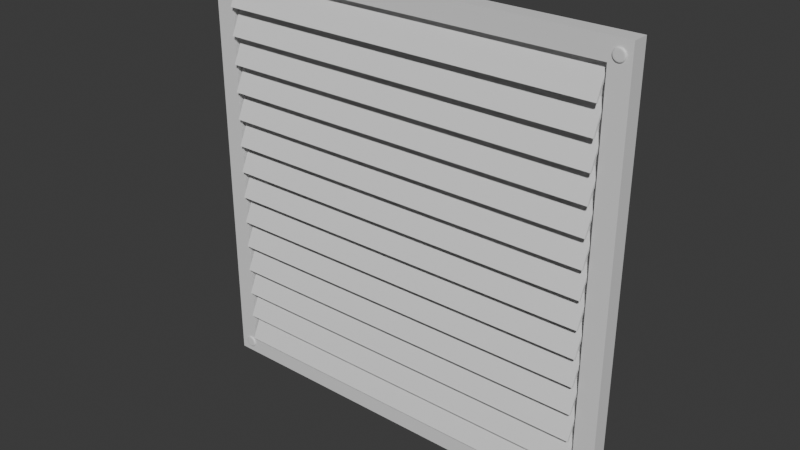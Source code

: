 # Source: Vent.blend  (saved by Blender 4.2.66; exported with 4.5.12 LTS)
import bpy
from mathutils import Matrix  # noqa: F401  (used for matrix-valued properties, if any)

bpy.ops.wm.read_factory_settings(use_empty=True)
scene = bpy.context.scene
scene.name = 'Scene'

# ---- collections
col_collection = bpy.data.collections.new('Collection'); scene.collection.children.link(col_collection)

# ---- materials (node trees are filled in below, after node groups)
mat_material = bpy.data.materials.new('Material')
mat_material.alpha_threshold = 0.0
mat_material.use_transparent_shadow = False
mat_material.roughness = 0.5
mat_material.line_color = (0.0, 0.0, 0.0, 1.0)

# ---- material node trees
mat_material.use_nodes = True; mat_material.node_tree.nodes.clear()
_N = mat_material.node_tree.nodes; _L = mat_material.node_tree.links
n0 = _N.new('ShaderNodeOutputMaterial'); n0.name = 'Material Output'; n0.location = (300, 300)
n1 = _N.new('ShaderNodeBsdfPrincipled'); n1.name = 'Principled BSDF'; n1.location = (10, 300)
n1.inputs[3].default_value = 1.45
_L.new(n1.outputs[0], n0.inputs[0])
n0.is_active_output = True

# ---- world
world_world = bpy.data.worlds.new('World'); scene.world = world_world
world_world.use_nodes = True; world_world.node_tree.nodes.clear()
_N = world_world.node_tree.nodes; _L = world_world.node_tree.links
n0 = _N.new('ShaderNodeOutputWorld'); n0.name = 'World Output'; n0.location = (300, 300)
n1 = _N.new('ShaderNodeBackground'); n1.name = 'Background'; n1.location = (10, 300)
n1.inputs[0].default_value = (0.05088, 0.05088, 0.05088, 1.0)
_L.new(n1.outputs[0], n0.inputs[0])
n0.is_active_output = True
world_world.color = (0.05088, 0.05088, 0.05088)
world_world.sun_shadow_jitter_overblur = 0.0

# ---- meshes
me_cylinder = bpy.data.meshes.new('Cylinder')
me_cylinder.from_pydata([(-0.009056, 0.02548, -0.003653), (-0.003746, 0.02496, -0.003653), (0.00136, 0.02341, -0.003653), (0.006066, 0.02089, -0.003653), (0.01019, 0.01751, -0.003653), (0.01357, 0.01338, -0.003653), (0.01609, 0.008676, -0.003653), (0.01764, 0.003571, -0.003653), (0.01816, -0.001739, -0.003653), (0.01764, -0.007049, -0.003653), (0.01609, -0.01215, -0.003653), (0.01357, -0.01686, -0.003653), (0.01019, -0.02098, -0.003653), (0.006066, -0.02437, -0.003653), (0.00136, -0.02688, -0.003653), (-0.003746, -0.02843, -0.003653), (-0.009056, -0.02896, -0.003653), (-0.01437, -0.02843, -0.003653), (-0.01947, -0.02688, -0.003653), (-0.02418, -0.02437, -0.003653), (-0.0283, -0.02098, -0.003653), (-0.03169, -0.01686, -0.003653), (-0.0342, -0.01215, -0.003653), (-0.03575, -0.007049, -0.003653), (-0.03627, -0.001739, -0.003653), (-0.03575, 0.003571, -0.003653), (-0.0342, 0.008676, -0.003653), (-0.03169, 0.01338, -0.003653), (-0.0283, 0.01751, -0.003653), (-0.02418, 0.02089, -0.003653), (-0.01947, 0.02341, -0.003653), (-0.01437, 0.02496, -0.003653), (-0.009056, 0.02548, -0.001884), (-0.009056, 0.02104, 0.003232), (-0.009056, 0.02337, 0.002032), (-0.009056, 0.02493, 0.0002352), (-0.003746, 0.02496, -0.001884), (-0.004612, 0.0206, 0.003232), (-0.004157, 0.02289, 0.002032), (-0.003852, 0.02442, 0.0002352), (0.00136, 0.02341, -0.001884), (-0.0003383, 0.01931, 0.003232), (0.0005543, 0.02146, 0.002032), (0.001151, 0.0229, 0.0002352), (0.002071, 0.01491, 0.003653), (0.006066, 0.02089, -0.001884), (0.0036, 0.0172, 0.003232), (0.004896, 0.01914, 0.002032), (0.005762, 0.02044, 0.0002352), (0.01019, 0.01751, -0.001884), (0.007052, 0.01437, 0.003232), (0.008701, 0.01602, 0.002032), (0.009803, 0.01712, 0.0002352), (0.01357, 0.01338, -0.001884), (0.009885, 0.01092, 0.003232), (0.01182, 0.01221, 0.002032), (0.01312, 0.01308, 0.0002352), (0.01609, 0.008676, -0.001884), (0.01199, 0.006978, 0.003232), (0.01414, 0.007871, 0.002032), (0.01558, 0.008467, 0.0002352), (0.01764, 0.003571, -0.001884), (0.01329, 0.002705, 0.003232), (0.01557, 0.00316, 0.002032), (0.0171, 0.003464, 0.0002352), (0.01816, -0.001739, -0.001884), (0.01372, -0.001739, 0.003232), (0.01606, -0.001739, 0.002032), (0.01761, -0.001739, 0.0002352), (0.01059, -0.005647, 0.003653), (0.01764, -0.007049, -0.001884), (0.01329, -0.006183, 0.003232), (0.01557, -0.006638, 0.002032), (0.0171, -0.006942, 0.0002352), (0.01609, -0.01215, -0.001884), (0.01199, -0.01046, 0.003232), (0.01414, -0.01135, 0.002032), (0.01558, -0.01195, 0.0002352), (0.01357, -0.01686, -0.001884), (0.009885, -0.01439, 0.003232), (0.01182, -0.01569, 0.002032), (0.01312, -0.01656, 0.0002352), (0.01019, -0.02098, -0.001884), (0.007052, -0.01785, 0.003232), (0.008701, -0.0195, 0.002032), (0.009803, -0.0206, 0.0002352), (0.002071, -0.01839, 0.003653), (0.006066, -0.02437, -0.001884), (0.0036, -0.02068, 0.003232), (0.004896, -0.02262, 0.002032), (0.005762, -0.02391, 0.0002352), (0.00136, -0.02688, -0.001884), (-0.0003383, -0.02278, 0.003232), (0.0005543, -0.02494, 0.002032), (0.001151, -0.02638, 0.0002352), (-0.003746, -0.02843, -0.001884), (-0.004612, -0.02408, 0.003232), (-0.004157, -0.02637, 0.002032), (-0.003852, -0.0279, 0.0002352), (-0.009056, -0.02896, -0.001884), (-0.009056, -0.02452, 0.003232), (-0.009056, -0.02685, 0.002032), (-0.009056, -0.02841, 0.0002352), (-0.01437, -0.02843, -0.001884), (-0.0135, -0.02408, 0.003232), (-0.01395, -0.02637, 0.002032), (-0.01426, -0.0279, 0.0002352), (-0.01672, -0.02024, 0.003653), (-0.01947, -0.02688, -0.001884), (-0.01777, -0.02278, 0.003232), (-0.01867, -0.02494, 0.002032), (-0.01926, -0.02638, 0.0002352), (-0.02418, -0.02437, -0.001884), (-0.02171, -0.02068, 0.003232), (-0.02301, -0.02262, 0.002032), (-0.02387, -0.02391, 0.0002352), (-0.0283, -0.02098, -0.001884), (-0.02516, -0.01785, 0.003232), (-0.02681, -0.0195, 0.002032), (-0.02791, -0.0206, 0.0002352), (-0.03169, -0.01686, -0.001884), (-0.028, -0.01439, 0.003232), (-0.02994, -0.01569, 0.002032), (-0.03123, -0.01656, 0.0002352), (-0.02756, -0.009404, 0.003653), (-0.0342, -0.01215, -0.001884), (-0.0301, -0.01046, 0.003232), (-0.03226, -0.01135, 0.002032), (-0.0337, -0.01195, 0.0002352), (-0.03575, -0.007049, -0.001884), (-0.0314, -0.006183, 0.003232), (-0.03368, -0.006638, 0.002032), (-0.03521, -0.006942, 0.0002352), (-0.03627, -0.001739, -0.001884), (-0.03183, -0.001739, 0.003232), (-0.03417, -0.001739, 0.002032), (-0.03573, -0.001739, 0.0002352), (-0.03575, 0.003571, -0.001884), (-0.0314, 0.002705, 0.003232), (-0.03368, 0.00316, 0.002032), (-0.03521, 0.003464, 0.0002352), (-0.0342, 0.008676, -0.001884), (-0.0301, 0.006978, 0.003232), (-0.03226, 0.007871, 0.002032), (-0.0337, 0.008467, 0.0002352), (-0.02571, 0.009388, 0.003653), (-0.03169, 0.01338, -0.001884), (-0.028, 0.01092, 0.003232), (-0.02994, 0.01221, 0.002032), (-0.03123, 0.01308, 0.0002352), (-0.0283, 0.01751, -0.001884), (-0.02516, 0.01437, 0.003232), (-0.02681, 0.01602, 0.002032), (-0.02791, 0.01712, 0.0002352), (-0.02418, 0.02089, -0.001884), (-0.02171, 0.0172, 0.003232), (-0.02301, 0.01914, 0.002032), (-0.02387, 0.02044, 0.0002352), (-0.01672, 0.01676, 0.003653), (-0.01947, 0.02341, -0.001884), (-0.01777, 0.01931, 0.003232), (-0.01867, 0.02146, 0.002032), (-0.01926, 0.0229, 0.0002352), (-0.01437, 0.02496, -0.001884), (-0.0135, 0.0206, 0.003232), (-0.01395, 0.02289, 0.002032), (-0.01426, 0.02442, 0.0002352), (-1.899, 0.02548, -0.003653), (-1.894, 0.02496, -0.003653), (-1.889, 0.02341, -0.003653), (-1.884, 0.02089, -0.003653), (-1.88, 0.01751, -0.003653), (-1.876, 0.01338, -0.003653), (-1.874, 0.008676, -0.003653), (-1.872, 0.003571, -0.003653), (-1.872, -0.001739, -0.003653), (-1.872, -0.007049, -0.003653), (-1.874, -0.01215, -0.003653), (-1.876, -0.01686, -0.003653), (-1.88, -0.02098, -0.003653), (-1.884, -0.02437, -0.003653), (-1.889, -0.02688, -0.003653), (-1.894, -0.02843, -0.003653), (-1.899, -0.02896, -0.003653), (-1.904, -0.02843, -0.003653), (-1.909, -0.02688, -0.003653), (-1.914, -0.02437, -0.003653), (-1.918, -0.02098, -0.003653), (-1.922, -0.01686, -0.003653), (-1.924, -0.01215, -0.003653), (-1.926, -0.007049, -0.003653), (-1.926, -0.001739, -0.003653), (-1.926, 0.003571, -0.003653), (-1.924, 0.008676, -0.003653), (-1.922, 0.01338, -0.003653), (-1.918, 0.01751, -0.003653), (-1.914, 0.02089, -0.003653), (-1.909, 0.02341, -0.003653), (-1.904, 0.02496, -0.003653), (-1.899, 0.02548, -0.001884), (-1.899, 0.02104, 0.003232), (-1.899, 0.02337, 0.002032), (-1.899, 0.02493, 0.0002352), (-1.895, 0.0179, 0.003653), (-1.894, 0.02496, -0.001884), (-1.895, 0.0206, 0.003232), (-1.894, 0.02289, 0.002032), (-1.894, 0.02442, 0.0002352), (-1.889, 0.02341, -0.001884), (-1.89, 0.01931, 0.003232), (-1.889, 0.02146, 0.002032), (-1.889, 0.0229, 0.0002352), (-1.884, 0.02089, -0.001884), (-1.886, 0.0172, 0.003232), (-1.885, 0.01914, 0.002032), (-1.884, 0.02044, 0.0002352), (-1.88, 0.01751, -0.001884), (-1.883, 0.01437, 0.003232), (-1.881, 0.01602, 0.002032), (-1.88, 0.01712, 0.0002352), (-1.882, 0.009388, 0.003653), (-1.876, 0.01338, -0.001884), (-1.88, 0.01092, 0.003232), (-1.878, 0.01221, 0.002032), (-1.877, 0.01308, 0.0002352), (-1.874, 0.008676, -0.001884), (-1.878, 0.006978, 0.003232), (-1.876, 0.007871, 0.002032), (-1.874, 0.008467, 0.0002352), (-1.872, 0.003571, -0.001884), (-1.877, 0.002705, 0.003232), (-1.874, 0.00316, 0.002032), (-1.873, 0.003464, 0.0002352), (-1.872, -0.001739, -0.001884), (-1.876, -0.001739, 0.003232), (-1.874, -0.001739, 0.002032), (-1.872, -0.001739, 0.0002352), (-1.872, -0.007049, -0.001884), (-1.877, -0.006183, 0.003232), (-1.874, -0.006638, 0.002032), (-1.873, -0.006942, 0.0002352), (-1.874, -0.01215, -0.001884), (-1.878, -0.01046, 0.003232), (-1.876, -0.01135, 0.002032), (-1.874, -0.01195, 0.0002352), (-1.882, -0.01287, 0.003653), (-1.876, -0.01686, -0.001884), (-1.88, -0.01439, 0.003232), (-1.878, -0.01569, 0.002032), (-1.877, -0.01656, 0.0002352), (-1.88, -0.02098, -0.001884), (-1.883, -0.01785, 0.003232), (-1.881, -0.0195, 0.002032), (-1.88, -0.0206, 0.0002352), (-1.884, -0.02437, -0.001884), (-1.886, -0.02068, 0.003232), (-1.885, -0.02262, 0.002032), (-1.884, -0.02391, 0.0002352), (-1.889, -0.02688, -0.001884), (-1.89, -0.02278, 0.003232), (-1.889, -0.02494, 0.002032), (-1.889, -0.02638, 0.0002352), (-1.895, -0.02138, 0.003653), (-1.894, -0.02843, -0.001884), (-1.895, -0.02408, 0.003232), (-1.894, -0.02637, 0.002032), (-1.894, -0.0279, 0.0002352), (-1.899, -0.02896, -0.001884), (-1.899, -0.02452, 0.003232), (-1.899, -0.02685, 0.002032), (-1.899, -0.02841, 0.0002352), (-1.904, -0.02843, -0.001884), (-1.903, -0.02408, 0.003232), (-1.904, -0.02637, 0.002032), (-1.904, -0.0279, 0.0002352), (-1.907, -0.02024, 0.003653), (-1.909, -0.02688, -0.001884), (-1.908, -0.02278, 0.003232), (-1.909, -0.02494, 0.002032), (-1.909, -0.02638, 0.0002352), (-1.914, -0.02437, -0.001884), (-1.912, -0.02068, 0.003232), (-1.913, -0.02262, 0.002032), (-1.914, -0.02391, 0.0002352), (-1.918, -0.02098, -0.001884), (-1.915, -0.01785, 0.003232), (-1.917, -0.0195, 0.002032), (-1.918, -0.0206, 0.0002352), (-1.922, -0.01686, -0.001884), (-1.918, -0.01439, 0.003232), (-1.92, -0.01569, 0.002032), (-1.921, -0.01656, 0.0002352), (-1.918, -0.009404, 0.003653), (-1.924, -0.01215, -0.001884), (-1.92, -0.01046, 0.003232), (-1.922, -0.01135, 0.002032), (-1.924, -0.01195, 0.0002352), (-1.926, -0.007049, -0.001884), (-1.921, -0.006183, 0.003232), (-1.924, -0.006638, 0.002032), (-1.925, -0.006942, 0.0002352), (-1.926, -0.001739, -0.001884), (-1.922, -0.001739, 0.003232), (-1.924, -0.001739, 0.002032), (-1.926, -0.001739, 0.0002352), (-1.926, 0.003571, -0.001884), (-1.921, 0.002705, 0.003232), (-1.924, 0.00316, 0.002032), (-1.925, 0.003464, 0.0002352), (-1.918, 0.005925, 0.003653), (-1.924, 0.008676, -0.001884), (-1.92, 0.006978, 0.003232), (-1.922, 0.007871, 0.002032), (-1.924, 0.008467, 0.0002352), (-1.922, 0.01338, -0.001884), (-1.918, 0.01092, 0.003232), (-1.92, 0.01221, 0.002032), (-1.921, 0.01308, 0.0002352), (-1.918, 0.01751, -0.001884), (-1.915, 0.01437, 0.003232), (-1.917, 0.01602, 0.002032), (-1.918, 0.01712, 0.0002352), (-1.91, 0.01491, 0.003653), (-1.914, 0.02089, -0.001884), (-1.912, 0.0172, 0.003232), (-1.913, 0.01914, 0.002032), (-1.914, 0.02044, 0.0002352), (-1.909, 0.02341, -0.001884), (-1.908, 0.01931, 0.003232), (-1.909, 0.02146, 0.002032), (-1.909, 0.0229, 0.0002352), (-1.904, 0.02496, -0.001884), (-1.903, 0.0206, 0.003232), (-1.904, 0.02289, 0.002032), (-1.904, 0.02442, 0.0002352), (-0.009056, -1.865, -0.003653), (-0.003746, -1.865, -0.003653), (0.00136, -1.867, -0.003653), (0.006066, -1.869, -0.003653), (0.01019, -1.872, -0.003653), (0.01357, -1.877, -0.003653), (0.01609, -1.881, -0.003653), (0.01764, -1.886, -0.003653), (0.01816, -1.892, -0.003653), (0.01764, -1.897, -0.003653), (0.01609, -1.902, -0.003653), (0.01357, -1.907, -0.003653), (0.01019, -1.911, -0.003653), (0.006066, -1.914, -0.003653), (0.00136, -1.917, -0.003653), (-0.003746, -1.918, -0.003653), (-0.009056, -1.919, -0.003653), (-0.01437, -1.918, -0.003653), (-0.01947, -1.917, -0.003653), (-0.02418, -1.914, -0.003653), (-0.0283, -1.911, -0.003653), (-0.03169, -1.907, -0.003653), (-0.0342, -1.902, -0.003653), (-0.03575, -1.897, -0.003653), (-0.03627, -1.892, -0.003653), (-0.03575, -1.886, -0.003653), (-0.0342, -1.881, -0.003653), (-0.03169, -1.877, -0.003653), (-0.0283, -1.872, -0.003653), (-0.02418, -1.869, -0.003653), (-0.01947, -1.867, -0.003653), (-0.01437, -1.865, -0.003653), (-0.009056, -1.865, -0.001884), (-0.009056, -1.869, 0.003232), (-0.009056, -1.867, 0.002032), (-0.009056, -1.865, 0.0002352), (-0.003746, -1.865, -0.001884), (-0.004612, -1.869, 0.003232), (-0.004157, -1.867, 0.002032), (-0.003852, -1.866, 0.0002352), (0.00136, -1.867, -0.001884), (-0.0003383, -1.871, 0.003232), (0.0005543, -1.869, 0.002032), (0.001151, -1.867, 0.0002352), (0.006066, -1.869, -0.001884), (0.0036, -1.873, 0.003232), (0.004896, -1.871, 0.002032), (0.005762, -1.87, 0.0002352), (0.005106, -1.878, 0.003653), (0.01019, -1.872, -0.001884), (0.007052, -1.876, 0.003232), (0.008701, -1.874, 0.002032), (0.009803, -1.873, 0.0002352), (0.01357, -1.877, -0.001884), (0.009885, -1.879, 0.003232), (0.01182, -1.878, 0.002032), (0.01312, -1.877, 0.0002352), (0.01609, -1.881, -0.001884), (0.01199, -1.883, 0.003232), (0.01414, -1.882, 0.002032), (0.01558, -1.882, 0.0002352), (0.01764, -1.886, -0.001884), (0.01329, -1.887, 0.003232), (0.01557, -1.887, 0.002032), (0.0171, -1.887, 0.0002352), (0.01816, -1.892, -0.001884), (0.01372, -1.892, 0.003232), (0.01606, -1.892, 0.002032), (0.01761, -1.892, 0.0002352), (0.01764, -1.897, -0.001884), (0.01329, -1.896, 0.003232), (0.01557, -1.897, 0.002032), (0.0171, -1.897, 0.0002352), (0.009448, -1.899, 0.003653), (0.01609, -1.902, -0.001884), (0.01199, -1.9, 0.003232), (0.01414, -1.901, 0.002032), (0.01558, -1.902, 0.0002352), (0.01357, -1.907, -0.001884), (0.009885, -1.904, 0.003232), (0.01182, -1.906, 0.002032), (0.01312, -1.907, 0.0002352), (0.01019, -1.911, -0.001884), (0.007052, -1.908, 0.003232), (0.008701, -1.909, 0.002032), (0.009803, -1.911, 0.0002352), (0.006066, -1.914, -0.001884), (0.0036, -1.911, 0.003232), (0.004896, -1.913, 0.002032), (0.005762, -1.914, 0.0002352), (-0.001391, -1.91, 0.003653), (0.00136, -1.917, -0.001884), (-0.0003383, -1.913, 0.003232), (0.0005543, -1.915, 0.002032), (0.001151, -1.916, 0.0002352), (-0.003746, -1.918, -0.001884), (-0.004612, -1.914, 0.003232), (-0.004157, -1.916, 0.002032), (-0.003852, -1.918, 0.0002352), (-0.009056, -1.919, -0.001884), (-0.009056, -1.915, 0.003232), (-0.009056, -1.917, 0.002032), (-0.009056, -1.918, 0.0002352), (-0.01437, -1.918, -0.001884), (-0.0135, -1.914, 0.003232), (-0.01395, -1.916, 0.002032), (-0.01426, -1.918, 0.0002352), (-0.01672, -1.91, 0.003653), (-0.01947, -1.917, -0.001884), (-0.01777, -1.913, 0.003232), (-0.01867, -1.915, 0.002032), (-0.01926, -1.916, 0.0002352), (-0.02418, -1.914, -0.001884), (-0.02171, -1.911, 0.003232), (-0.02301, -1.913, 0.002032), (-0.02387, -1.914, 0.0002352), (-0.0283, -1.911, -0.001884), (-0.02516, -1.908, 0.003232), (-0.02681, -1.909, 0.002032), (-0.02791, -1.911, 0.0002352), (-0.02571, -1.903, 0.003653), (-0.03169, -1.907, -0.001884), (-0.028, -1.904, 0.003232), (-0.02994, -1.906, 0.002032), (-0.03123, -1.907, 0.0002352), (-0.0342, -1.902, -0.001884), (-0.0301, -1.9, 0.003232), (-0.03226, -1.901, 0.002032), (-0.0337, -1.902, 0.0002352), (-0.03575, -1.897, -0.001884), (-0.0314, -1.896, 0.003232), (-0.03368, -1.897, 0.002032), (-0.03521, -1.897, 0.0002352), (-0.03627, -1.892, -0.001884), (-0.03183, -1.892, 0.003232), (-0.03417, -1.892, 0.002032), (-0.03573, -1.892, 0.0002352), (-0.0287, -1.888, 0.003653), (-0.03575, -1.886, -0.001884), (-0.0314, -1.887, 0.003232), (-0.03368, -1.887, 0.002032), (-0.03521, -1.887, 0.0002352), (-0.0342, -1.881, -0.001884), (-0.0301, -1.883, 0.003232), (-0.03226, -1.882, 0.002032), (-0.0337, -1.882, 0.0002352), (-0.03169, -1.877, -0.001884), (-0.028, -1.879, 0.003232), (-0.02994, -1.878, 0.002032), (-0.03123, -1.877, 0.0002352), (-0.0283, -1.872, -0.001884), (-0.02516, -1.876, 0.003232), (-0.02681, -1.874, 0.002032), (-0.02791, -1.873, 0.0002352), (-0.02418, -1.869, -0.001884), (-0.02171, -1.873, 0.003232), (-0.02301, -1.871, 0.002032), (-0.02387, -1.87, 0.0002352), (-0.01947, -1.867, -0.001884), (-0.01777, -1.871, 0.003232), (-0.01867, -1.869, 0.002032), (-0.01926, -1.867, 0.0002352), (-0.01296, -1.872, 0.003653), (-0.01437, -1.865, -0.001884), (-0.0135, -1.869, 0.003232), (-0.01395, -1.867, 0.002032), (-0.01426, -1.866, 0.0002352), (-1.899, -1.865, -0.003653), (-1.894, -1.865, -0.003653), (-1.889, -1.867, -0.003653), (-1.884, -1.869, -0.003653), (-1.88, -1.872, -0.003653), (-1.876, -1.877, -0.003653), (-1.874, -1.881, -0.003653), (-1.872, -1.886, -0.003653), (-1.872, -1.892, -0.003653), (-1.872, -1.897, -0.003653), (-1.874, -1.902, -0.003653), (-1.876, -1.907, -0.003653), (-1.88, -1.911, -0.003653), (-1.884, -1.914, -0.003653), (-1.889, -1.917, -0.003653), (-1.894, -1.918, -0.003653), (-1.899, -1.919, -0.003653), (-1.904, -1.918, -0.003653), (-1.909, -1.917, -0.003653), (-1.914, -1.914, -0.003653), (-1.918, -1.911, -0.003653), (-1.922, -1.907, -0.003653), (-1.924, -1.902, -0.003653), (-1.926, -1.897, -0.003653), (-1.926, -1.892, -0.003653), (-1.926, -1.886, -0.003653), (-1.924, -1.881, -0.003653), (-1.922, -1.877, -0.003653), (-1.918, -1.872, -0.003653), (-1.914, -1.869, -0.003653), (-1.909, -1.867, -0.003653), (-1.904, -1.865, -0.003653), (-1.899, -1.865, -0.001884), (-1.899, -1.869, 0.003232), (-1.899, -1.867, 0.002032), (-1.899, -1.865, 0.0002352), (-1.894, -1.865, -0.001884), (-1.895, -1.869, 0.003232), (-1.894, -1.867, 0.002032), (-1.894, -1.866, 0.0002352), (-1.889, -1.867, -0.001884), (-1.89, -1.871, 0.003232), (-1.889, -1.869, 0.002032), (-1.889, -1.867, 0.0002352), (-1.888, -1.875, 0.003653), (-1.884, -1.869, -0.001884), (-1.886, -1.873, 0.003232), (-1.885, -1.871, 0.002032), (-1.884, -1.87, 0.0002352), (-1.88, -1.872, -0.001884), (-1.883, -1.876, 0.003232), (-1.881, -1.874, 0.002032), (-1.88, -1.873, 0.0002352), (-1.876, -1.877, -0.001884), (-1.88, -1.879, 0.003232), (-1.878, -1.878, 0.002032), (-1.877, -1.877, 0.0002352), (-1.881, -1.884, 0.003653), (-1.874, -1.881, -0.001884), (-1.878, -1.883, 0.003232), (-1.876, -1.882, 0.002032), (-1.874, -1.882, 0.0002352), (-1.872, -1.886, -0.001884), (-1.877, -1.887, 0.003232), (-1.874, -1.887, 0.002032), (-1.873, -1.887, 0.0002352), (-1.872, -1.892, -0.001884), (-1.876, -1.892, 0.003232), (-1.874, -1.892, 0.002032), (-1.872, -1.892, 0.0002352), (-1.872, -1.897, -0.001884), (-1.877, -1.896, 0.003232), (-1.874, -1.897, 0.002032), (-1.873, -1.897, 0.0002352), (-1.874, -1.902, -0.001884), (-1.878, -1.9, 0.003232), (-1.876, -1.901, 0.002032), (-1.874, -1.902, 0.0002352), (-1.876, -1.907, -0.001884), (-1.88, -1.904, 0.003232), (-1.878, -1.906, 0.002032), (-1.877, -1.907, 0.0002352), (-1.885, -1.906, 0.003653), (-1.88, -1.911, -0.001884), (-1.883, -1.908, 0.003232), (-1.881, -1.909, 0.002032), (-1.88, -1.911, 0.0002352), (-1.884, -1.914, -0.001884), (-1.886, -1.911, 0.003232), (-1.885, -1.913, 0.002032), (-1.884, -1.914, 0.0002352), (-1.889, -1.917, -0.001884), (-1.89, -1.913, 0.003232), (-1.889, -1.915, 0.002032), (-1.889, -1.916, 0.0002352), (-1.894, -1.918, -0.001884), (-1.895, -1.914, 0.003232), (-1.894, -1.916, 0.002032), (-1.894, -1.918, 0.0002352), (-1.899, -1.912, 0.003653), (-1.899, -1.919, -0.001884), (-1.899, -1.915, 0.003232), (-1.899, -1.917, 0.002032), (-1.899, -1.918, 0.0002352), (-1.904, -1.918, -0.001884), (-1.903, -1.914, 0.003232), (-1.904, -1.916, 0.002032), (-1.904, -1.918, 0.0002352), (-1.909, -1.917, -0.001884), (-1.908, -1.913, 0.003232), (-1.909, -1.915, 0.002032), (-1.909, -1.916, 0.0002352), (-1.914, -1.914, -0.001884), (-1.912, -1.911, 0.003232), (-1.913, -1.913, 0.002032), (-1.914, -1.914, 0.0002352), (-1.918, -1.911, -0.001884), (-1.915, -1.908, 0.003232), (-1.917, -1.909, 0.002032), (-1.918, -1.911, 0.0002352), (-1.922, -1.907, -0.001884), (-1.918, -1.904, 0.003232), (-1.92, -1.906, 0.002032), (-1.921, -1.907, 0.0002352), (-1.918, -1.899, 0.003653), (-1.924, -1.902, -0.001884), (-1.92, -1.9, 0.003232), (-1.922, -1.901, 0.002032), (-1.924, -1.902, 0.0002352), (-1.926, -1.897, -0.001884), (-1.921, -1.896, 0.003232), (-1.924, -1.897, 0.002032), (-1.925, -1.897, 0.0002352), (-1.926, -1.892, -0.001884), (-1.922, -1.892, 0.003232), (-1.924, -1.892, 0.002032), (-1.926, -1.892, 0.0002352), (-1.926, -1.886, -0.001884), (-1.921, -1.887, 0.003232), (-1.924, -1.887, 0.002032), (-1.925, -1.887, 0.0002352), (-1.918, -1.884, 0.003653), (-1.924, -1.881, -0.001884), (-1.92, -1.883, 0.003232), (-1.922, -1.882, 0.002032), (-1.924, -1.882, 0.0002352), (-1.922, -1.877, -0.001884), (-1.918, -1.879, 0.003232), (-1.92, -1.878, 0.002032), (-1.921, -1.877, 0.0002352), (-1.918, -1.872, -0.001884), (-1.915, -1.876, 0.003232), (-1.917, -1.874, 0.002032), (-1.918, -1.873, 0.0002352), (-1.914, -1.869, -0.001884), (-1.912, -1.873, 0.003232), (-1.913, -1.871, 0.002032), (-1.914, -1.87, 0.0002352), (-1.909, -1.867, -0.001884), (-1.908, -1.871, 0.003232), (-1.909, -1.869, 0.002032), (-1.909, -1.867, 0.0002352), (-1.903, -1.872, 0.003653), (-1.904, -1.865, -0.001884), (-1.903, -1.869, 0.003232), (-1.904, -1.867, 0.002032), (-1.904, -1.866, 0.0002352), (0.04914, -1.942, -0.0808), (-1.951, -1.942, -0.0808), (-0.04398, -1.848, -0.003653), (-1.858, -1.848, -0.003653), (0.04914, 0.05839, -0.0808), (-1.951, 0.05839, -0.0808), (-0.04398, -0.03472, -0.003653), (-1.858, -0.03472, -0.003653), (-1.951, 0.05839, -0.003653), (0.04914, 0.05839, -0.003653), (0.04914, -1.942, -0.003653), (-1.951, -1.942, -0.003653), (-1.858, -0.03472, -0.03999), (-0.04398, -0.03472, -0.03999), (-0.04398, -1.848, -0.03999), (-1.858, -1.848, -0.03999), (-0.1826, -0.04799, 0.02144), (-0.1826, -1.835, 0.02144), (-0.0445, -0.04799, -0.0439), (-0.0445, -1.835, -0.0439), (-0.1869, -0.04799, 0.0124), (-0.1869, -1.835, 0.0124), (-0.04878, -0.04799, -0.05294), (-0.04878, -1.835, -0.05294), (-0.3108, -0.04799, 0.02144), (-0.3108, -1.835, 0.02144), (-0.1727, -0.04799, -0.0439), (-0.1727, -1.835, -0.0439), (-0.315, -0.04799, 0.0124), (-0.315, -1.835, 0.0124), (-0.1769, -0.04799, -0.05294), (-0.1769, -1.835, -0.05294), (-0.4389, -0.04799, 0.02144), (-0.4389, -1.835, 0.02144), (-0.3008, -0.04799, -0.0439), (-0.3008, -1.835, -0.0439), (-0.4432, -0.04799, 0.0124), (-0.4432, -1.835, 0.0124), (-0.3051, -0.04799, -0.05294), (-0.3051, -1.835, -0.05294), (-0.5671, -0.04799, 0.02144), (-0.5671, -1.835, 0.02144), (-0.429, -0.04799, -0.0439), (-0.429, -1.835, -0.0439), (-0.5713, -0.04799, 0.0124), (-0.5713, -1.835, 0.0124), (-0.4332, -0.04799, -0.05294), (-0.4332, -1.835, -0.05294), (-0.6952, -0.04799, 0.02144), (-0.6952, -1.835, 0.02144), (-0.5571, -0.04799, -0.0439), (-0.5571, -1.835, -0.0439), (-0.6995, -0.04799, 0.0124), (-0.6995, -1.835, 0.0124), (-0.5614, -0.04799, -0.05294), (-0.5614, -1.835, -0.05294), (-0.8234, -0.04799, 0.02144), (-0.8234, -1.835, 0.02144), (-0.6853, -0.04799, -0.0439), (-0.6853, -1.835, -0.0439), (-0.8276, -0.04799, 0.0124), (-0.8276, -1.835, 0.0124), (-0.6895, -0.04799, -0.05294), (-0.6895, -1.835, -0.05294), (-0.9515, -0.04799, 0.02144), (-0.9515, -1.835, 0.02144), (-0.8134, -0.04799, -0.0439), (-0.8134, -1.835, -0.0439), (-0.9558, -0.04799, 0.0124), (-0.9558, -1.835, 0.0124), (-0.8177, -0.04799, -0.05294), (-0.8177, -1.835, -0.05294), (-1.08, -0.04799, 0.02144), (-1.08, -1.835, 0.02144), (-0.9416, -0.04799, -0.0439), (-0.9416, -1.835, -0.0439), (-1.084, -0.04799, 0.0124), (-1.084, -1.835, 0.0124), (-0.9458, -0.04799, -0.05294), (-0.9458, -1.835, -0.05294), (-1.208, -0.04799, 0.02144), (-1.208, -1.835, 0.02144), (-1.07, -0.04799, -0.0439), (-1.07, -1.835, -0.0439), (-1.212, -0.04799, 0.0124), (-1.212, -1.835, 0.0124), (-1.074, -0.04799, -0.05294), (-1.074, -1.835, -0.05294), (-1.336, -0.04799, 0.02144), (-1.336, -1.835, 0.02144), (-1.198, -0.04799, -0.0439), (-1.198, -1.835, -0.0439), (-1.34, -0.04799, 0.0124), (-1.34, -1.835, 0.0124), (-1.202, -0.04799, -0.05294), (-1.202, -1.835, -0.05294), (-1.464, -0.04799, 0.02144), (-1.464, -1.835, 0.02144), (-1.326, -0.04799, -0.0439), (-1.326, -1.835, -0.0439), (-1.468, -0.04799, 0.0124), (-1.468, -1.835, 0.0124), (-1.33, -0.04799, -0.05294), (-1.33, -1.835, -0.05294), (-1.592, -0.04799, 0.02144), (-1.592, -1.835, 0.02144), (-1.454, -0.04799, -0.0439), (-1.454, -1.835, -0.0439), (-1.597, -0.04799, 0.0124), (-1.597, -1.835, 0.0124), (-1.458, -0.04799, -0.05294), (-1.458, -1.835, -0.05294), (-1.72, -0.04799, 0.02144), (-1.72, -1.835, 0.02144), (-1.582, -0.04799, -0.0439), (-1.582, -1.835, -0.0439), (-1.725, -0.04799, 0.0124), (-1.725, -1.835, 0.0124), (-1.587, -0.04799, -0.05294), (-1.587, -1.835, -0.05294), (-1.849, -0.04799, 0.02144), (-1.849, -1.835, 0.02144), (-1.71, -0.04799, -0.0439), (-1.71, -1.835, -0.0439), (-1.853, -0.04799, 0.0124), (-1.853, -1.835, 0.0124), (-1.715, -0.04799, -0.05294), (-1.715, -1.835, -0.05294)], [], [(31, 163, 32, 0), (2, 40, 45, 3), (3, 45, 49, 4), (4, 49, 53, 5), (5, 53, 57, 6), (6, 57, 61, 7), (7, 61, 65, 8), (8, 65, 70, 9), (9, 70, 74, 10), (10, 74, 78, 11), (11, 78, 82, 12), (12, 82, 87, 13), (13, 87, 91, 14), (14, 91, 95, 15), (15, 95, 99, 16), (16, 99, 103, 17), (17, 103, 108, 18), (18, 108, 112, 19), (19, 112, 116, 20), (20, 116, 120, 21), (21, 120, 125, 22), (22, 125, 129, 23), (23, 129, 133, 24), (24, 133, 137, 25), (25, 137, 141, 26), (26, 141, 146, 27), (27, 146, 150, 28), (28, 150, 154, 29), (29, 154, 159, 30), (30, 159, 163, 31), (0, 32, 36, 1), (1, 36, 40, 2), (0, 1, 2, 3, 4, 5, 6, 7, 8, 9, 10, 11, 12, 13, 14, 15, 16, 17, 18, 19, 20, 21, 22, 23, 24, 25, 26, 27, 28, 29, 30, 31), (36, 32, 35, 39), (39, 35, 34, 38), (38, 34, 33, 37), (40, 36, 39, 43), (43, 39, 38, 42), (42, 38, 37, 41), (45, 40, 43, 48), (48, 43, 42, 47), (47, 42, 41, 46), (49, 45, 48, 52), (52, 48, 47, 51), (51, 47, 46, 50), (238, 234, 230, 226, 222, 220, 245, 247, 242), (53, 49, 52, 56), (56, 52, 51, 55), (55, 51, 50, 54), (57, 53, 56, 60), (60, 56, 55, 59), (59, 55, 54, 58), (109, 104, 100, 96, 92, 88, 86, 107), (61, 57, 60, 64), (64, 60, 59, 63), (63, 59, 58, 62), (65, 61, 64, 68), (68, 64, 63, 67), (67, 63, 62, 66), (70, 65, 68, 73), (73, 68, 67, 72), (72, 67, 66, 71), (74, 70, 73, 77), (77, 73, 72, 76), (76, 72, 71, 75), (78, 74, 77, 81), (81, 77, 76, 80), (80, 76, 75, 79), (82, 78, 81, 85), (85, 81, 80, 84), (84, 80, 79, 83), (87, 82, 85, 90), (90, 85, 84, 89), (89, 84, 83, 88), (91, 87, 90, 94), (94, 90, 89, 93), (93, 89, 88, 92), (95, 91, 94, 98), (98, 94, 93, 97), (97, 93, 92, 96), (99, 95, 98, 102), (102, 98, 97, 101), (101, 97, 96, 100), (457, 452, 448, 444, 442, 455), (103, 99, 102, 106), (106, 102, 101, 105), (105, 101, 100, 104), (108, 103, 106, 111), (111, 106, 105, 110), (110, 105, 104, 109), (112, 108, 111, 115), (115, 111, 110, 114), (114, 110, 109, 113), (116, 112, 115, 119), (119, 115, 114, 118), (118, 114, 113, 117), (120, 116, 119, 123), (123, 119, 118, 122), (122, 118, 117, 121), (302, 298, 294, 292, 309, 311, 306), (125, 120, 123, 128), (128, 123, 122, 127), (127, 122, 121, 126), (129, 125, 128, 132), (132, 128, 127, 131), (131, 127, 126, 130), (133, 129, 132, 136), (136, 132, 131, 135), (135, 131, 130, 134), (137, 133, 136, 140), (140, 136, 135, 139), (139, 135, 134, 138), (272, 268, 264, 262, 275, 277), (141, 137, 140, 144), (144, 140, 139, 143), (143, 139, 138, 142), (146, 141, 144, 149), (149, 144, 143, 148), (148, 143, 142, 147), (150, 146, 149, 153), (153, 149, 148, 152), (152, 148, 147, 151), (154, 150, 153, 157), (157, 153, 152, 156), (156, 152, 151, 155), (159, 154, 157, 162), (162, 157, 156, 161), (161, 156, 155, 160), (163, 159, 162, 166), (166, 162, 161, 165), (165, 161, 160, 164), (32, 163, 166, 35), (35, 166, 165, 34), (34, 165, 164, 33), (44, 158, 145, 124, 107, 86, 69), (198, 331, 199, 167), (169, 208, 212, 170), (170, 212, 216, 171), (171, 216, 221, 172), (172, 221, 225, 173), (173, 225, 229, 174), (174, 229, 233, 175), (175, 233, 237, 176), (176, 237, 241, 177), (177, 241, 246, 178), (178, 246, 250, 179), (179, 250, 254, 180), (180, 254, 258, 181), (181, 258, 263, 182), (182, 263, 267, 183), (183, 267, 271, 184), (184, 271, 276, 185), (185, 276, 280, 186), (186, 280, 284, 187), (187, 284, 288, 188), (188, 288, 293, 189), (189, 293, 297, 190), (190, 297, 301, 191), (191, 301, 305, 192), (192, 305, 310, 193), (193, 310, 314, 194), (194, 314, 318, 195), (195, 318, 323, 196), (196, 323, 327, 197), (197, 327, 331, 198), (167, 199, 204, 168), (168, 204, 208, 169), (167, 168, 169, 170, 171, 172, 173, 174, 175, 176, 177, 178, 179, 180, 181, 182, 183, 184, 185, 186, 187, 188, 189, 190, 191, 192, 193, 194, 195, 196, 197, 198), (204, 199, 202, 207), (207, 202, 201, 206), (206, 201, 200, 205), (208, 204, 207, 211), (211, 207, 206, 210), (210, 206, 205, 209), (444, 439, 435, 431, 427, 425, 442), (212, 208, 211, 215), (215, 211, 210, 214), (214, 210, 209, 213), (216, 212, 215, 219), (219, 215, 214, 218), (218, 214, 213, 217), (221, 216, 219, 224), (224, 219, 218, 223), (223, 218, 217, 222), (225, 221, 224, 228), (228, 224, 223, 227), (227, 223, 222, 226), (380, 376, 372, 368, 499, 497, 383, 385), (229, 225, 228, 232), (232, 228, 227, 231), (231, 227, 226, 230), (233, 229, 232, 236), (236, 232, 231, 235), (235, 231, 230, 234), (294, 289, 285, 281, 277, 275, 292), (237, 233, 236, 240), (240, 236, 235, 239), (239, 235, 234, 238), (241, 237, 240, 244), (244, 240, 239, 243), (243, 239, 238, 242), (79, 75, 71, 69, 86, 88, 83), (246, 241, 244, 249), (249, 244, 243, 248), (248, 243, 242, 247), (250, 246, 249, 253), (253, 249, 248, 252), (252, 248, 247, 251), (332, 328, 324, 322, 203, 205, 200), (254, 250, 253, 257), (257, 253, 252, 256), (256, 252, 251, 255), (258, 254, 257, 261), (261, 257, 256, 260), (260, 256, 255, 259), (263, 258, 261, 266), (266, 261, 260, 265), (265, 260, 259, 264), (267, 263, 266, 270), (270, 266, 265, 269), (269, 265, 264, 268), (427, 422, 418, 414, 410, 408, 425), (271, 267, 270, 274), (274, 270, 269, 273), (273, 269, 268, 272), (276, 271, 274, 279), (279, 274, 273, 278), (278, 273, 272, 277), (573, 569, 565, 561, 559, 584, 586, 581, 577), (280, 276, 279, 283), (283, 279, 278, 282), (282, 278, 277, 281), (284, 280, 283, 287), (287, 283, 282, 286), (286, 282, 281, 285), (288, 284, 287, 291), (291, 287, 286, 290), (290, 286, 285, 289), (134, 130, 126, 124, 145, 147, 142, 138), (293, 288, 291, 296), (296, 291, 290, 295), (295, 290, 289, 294), (297, 293, 296, 300), (300, 296, 295, 299), (299, 295, 294, 298), (301, 297, 300, 304), (304, 300, 299, 303), (303, 299, 298, 302), (305, 301, 304, 308), (308, 304, 303, 307), (307, 303, 302, 306), (310, 305, 308, 313), (313, 308, 307, 312), (312, 307, 306, 311), (314, 310, 313, 317), (317, 313, 312, 316), (316, 312, 311, 315), (318, 314, 317, 321), (321, 317, 316, 320), (320, 316, 315, 319), (323, 318, 321, 326), (326, 321, 320, 325), (325, 320, 319, 324), (327, 323, 326, 330), (330, 326, 325, 329), (329, 325, 324, 328), (331, 327, 330, 334), (334, 330, 329, 333), (333, 329, 328, 332), (199, 331, 334, 202), (202, 334, 333, 201), (201, 333, 332, 200), (203, 322, 309, 292, 275, 262, 245, 220), (366, 498, 367, 335), (337, 375, 379, 338), (338, 379, 384, 339), (339, 384, 388, 340), (340, 388, 392, 341), (341, 392, 396, 342), (342, 396, 400, 343), (343, 400, 404, 344), (344, 404, 409, 345), (345, 409, 413, 346), (346, 413, 417, 347), (347, 417, 421, 348), (348, 421, 426, 349), (349, 426, 430, 350), (350, 430, 434, 351), (351, 434, 438, 352), (352, 438, 443, 353), (353, 443, 447, 354), (354, 447, 451, 355), (355, 451, 456, 356), (356, 456, 460, 357), (357, 460, 464, 358), (358, 464, 468, 359), (359, 468, 473, 360), (360, 473, 477, 361), (361, 477, 481, 362), (362, 481, 485, 363), (363, 485, 489, 364), (364, 489, 493, 365), (365, 493, 498, 366), (335, 367, 371, 336), (336, 371, 375, 337), (335, 336, 337, 338, 339, 340, 341, 342, 343, 344, 345, 346, 347, 348, 349, 350, 351, 352, 353, 354, 355, 356, 357, 358, 359, 360, 361, 362, 363, 364, 365, 366), (371, 367, 370, 374), (374, 370, 369, 373), (373, 369, 368, 372), (375, 371, 374, 378), (378, 374, 373, 377), (377, 373, 372, 376), (490, 486, 482, 478, 474, 472, 497, 499, 494), (379, 375, 378, 382), (382, 378, 377, 381), (381, 377, 376, 380), (384, 379, 382, 387), (387, 382, 381, 386), (386, 381, 380, 385), (388, 384, 387, 391), (391, 387, 386, 390), (390, 386, 385, 389), (392, 388, 391, 395), (395, 391, 390, 394), (394, 390, 389, 393), (396, 392, 395, 399), (399, 395, 394, 398), (398, 394, 393, 397), (561, 556, 552, 548, 546, 559), (400, 396, 399, 403), (403, 399, 398, 402), (402, 398, 397, 401), (404, 400, 403, 407), (407, 403, 402, 406), (406, 402, 401, 405), (409, 404, 407, 412), (412, 407, 406, 411), (411, 406, 405, 410), (413, 409, 412, 416), (416, 412, 411, 415), (415, 411, 410, 414), (548, 543, 539, 535, 666, 664, 546), (417, 413, 416, 420), (420, 416, 415, 419), (419, 415, 414, 418), (421, 417, 420, 424), (424, 420, 419, 423), (423, 419, 418, 422), (426, 421, 424, 429), (429, 424, 423, 428), (428, 423, 422, 427), (430, 426, 429, 433), (433, 429, 428, 432), (432, 428, 427, 431), (628, 623, 619, 615, 611, 607, 603, 601, 626), (434, 430, 433, 437), (437, 433, 432, 436), (436, 432, 431, 435), (438, 434, 437, 441), (441, 437, 436, 440), (440, 436, 435, 439), (443, 438, 441, 446), (446, 441, 440, 445), (445, 440, 439, 444), (447, 443, 446, 450), (450, 446, 445, 449), (449, 445, 444, 448), (451, 447, 450, 454), (454, 450, 449, 453), (453, 449, 448, 452), (126, 121, 117, 113, 109, 107, 124), (456, 451, 454, 459), (459, 454, 453, 458), (458, 453, 452, 457), (460, 456, 459, 463), (463, 459, 458, 462), (462, 458, 457, 461), (62, 58, 54, 50, 46, 44, 69, 71, 66), (464, 460, 463, 467), (467, 463, 462, 466), (466, 462, 461, 465), (468, 464, 467, 471), (471, 467, 466, 470), (470, 466, 465, 469), (473, 468, 471, 476), (476, 471, 470, 475), (475, 470, 469, 474), (477, 473, 476, 480), (480, 476, 475, 479), (479, 475, 474, 478), (393, 389, 385, 383, 408, 410, 405, 401, 397), (481, 477, 480, 484), (484, 480, 479, 483), (483, 479, 478, 482), (485, 481, 484, 488), (488, 484, 483, 487), (487, 483, 482, 486), (324, 319, 315, 311, 309, 322), (489, 485, 488, 492), (492, 488, 487, 491), (491, 487, 486, 490), (493, 489, 492, 496), (496, 492, 491, 495), (495, 491, 490, 494), (498, 493, 496, 501), (501, 496, 495, 500), (500, 495, 494, 499), (367, 498, 501, 370), (370, 501, 500, 369), (369, 500, 499, 368), (497, 472, 455, 442, 425, 408, 383), (533, 665, 534, 502), (504, 542, 547, 505), (505, 547, 551, 506), (506, 551, 555, 507), (507, 555, 560, 508), (508, 560, 564, 509), (509, 564, 568, 510), (510, 568, 572, 511), (511, 572, 576, 512), (512, 576, 580, 513), (513, 580, 585, 514), (514, 585, 589, 515), (515, 589, 593, 516), (516, 593, 597, 517), (517, 597, 602, 518), (518, 602, 606, 519), (519, 606, 610, 520), (520, 610, 614, 521), (521, 614, 618, 522), (522, 618, 622, 523), (523, 622, 627, 524), (524, 627, 631, 525), (525, 631, 635, 526), (526, 635, 639, 527), (527, 639, 644, 528), (528, 644, 648, 529), (529, 648, 652, 530), (530, 652, 656, 531), (531, 656, 660, 532), (532, 660, 665, 533), (502, 534, 538, 503), (503, 538, 542, 504), (502, 503, 504, 505, 506, 507, 508, 509, 510, 511, 512, 513, 514, 515, 516, 517, 518, 519, 520, 521, 522, 523, 524, 525, 526, 527, 528, 529, 530, 531, 532, 533), (538, 534, 537, 541), (541, 537, 536, 540), (540, 536, 535, 539), (542, 538, 541, 545), (545, 541, 540, 544), (544, 540, 539, 543), (547, 542, 545, 550), (550, 545, 544, 549), (549, 544, 543, 548), (551, 547, 550, 554), (554, 550, 549, 553), (553, 549, 548, 552), (155, 151, 147, 145, 158, 160), (555, 551, 554, 558), (558, 554, 553, 557), (557, 553, 552, 556), (560, 555, 558, 563), (563, 558, 557, 562), (562, 557, 556, 561), (564, 560, 563, 567), (567, 563, 562, 566), (566, 562, 561, 565), (645, 640, 636, 632, 628, 626, 643), (568, 564, 567, 571), (571, 567, 566, 570), (570, 566, 565, 569), (222, 217, 213, 209, 205, 203, 220), (572, 568, 571, 575), (575, 571, 570, 574), (574, 570, 569, 573), (576, 572, 575, 579), (579, 575, 574, 578), (578, 574, 573, 577), (580, 576, 579, 583), (583, 579, 578, 582), (582, 578, 577, 581), (585, 580, 583, 588), (588, 583, 582, 587), (587, 582, 581, 586), (589, 585, 588, 592), (592, 588, 587, 591), (591, 587, 586, 590), (593, 589, 592, 596), (596, 592, 591, 595), (595, 591, 590, 594), (597, 593, 596, 600), (600, 596, 595, 599), (599, 595, 594, 598), (602, 597, 600, 605), (605, 600, 599, 604), (604, 599, 598, 603), (606, 602, 605, 609), (609, 605, 604, 608), (608, 604, 603, 607), (465, 461, 457, 455, 472, 474, 469), (610, 606, 609, 613), (613, 609, 608, 612), (612, 608, 607, 611), (614, 610, 613, 617), (617, 613, 612, 616), (616, 612, 611, 615), (618, 614, 617, 621), (621, 617, 616, 620), (620, 616, 615, 619), (622, 618, 621, 625), (625, 621, 620, 624), (624, 620, 619, 623), (46, 41, 37, 33, 164, 160, 158, 44), (627, 622, 625, 630), (630, 625, 624, 629), (629, 624, 623, 628), (631, 627, 630, 634), (634, 630, 629, 633), (633, 629, 628, 632), (635, 631, 634, 638), (638, 634, 633, 637), (637, 633, 632, 636), (639, 635, 638, 642), (642, 638, 637, 641), (641, 637, 636, 640), (661, 657, 653, 649, 645, 643, 664, 666), (644, 639, 642, 647), (647, 642, 641, 646), (646, 641, 640, 645), (648, 644, 647, 651), (651, 647, 646, 650), (650, 646, 645, 649), (652, 648, 651, 655), (655, 651, 650, 654), (654, 650, 649, 653), (656, 652, 655, 659), (659, 655, 654, 658), (658, 654, 653, 657), (264, 259, 255, 251, 247, 245, 262), (660, 656, 659, 663), (663, 659, 658, 662), (662, 658, 657, 661), (665, 660, 663, 668), (668, 663, 662, 667), (667, 662, 661, 666), (534, 665, 668, 537), (537, 668, 667, 536), (536, 667, 666, 535), (546, 664, 643, 626, 601, 584, 559), (669, 673, 678, 679), (671, 675, 682, 683), (677, 678, 673, 674), (674, 670, 680, 677), (670, 669, 679, 680), (674, 673, 669, 670), (676, 675, 678, 677), (672, 676, 677, 680, 679, 678, 675, 671), (594, 590, 586, 584, 601, 603, 598), (684, 683, 682, 681), (675, 676, 681, 682), (676, 672, 684, 681), (672, 671, 683, 684), (685, 686, 688, 687), (689, 691, 692, 690), (685, 687, 691, 689), (686, 685, 689, 690), (688, 686, 690, 692), (687, 688, 692, 691), (693, 694, 696, 695), (697, 699, 700, 698), (693, 695, 699, 697), (694, 693, 697, 698), (696, 694, 698, 700), (695, 696, 700, 699), (701, 702, 704, 703), (705, 707, 708, 706), (701, 703, 707, 705), (702, 701, 705, 706), (704, 702, 706, 708), (703, 704, 708, 707), (709, 710, 712, 711), (713, 715, 716, 714), (709, 711, 715, 713), (710, 709, 713, 714), (712, 710, 714, 716), (711, 712, 716, 715), (717, 718, 720, 719), (721, 723, 724, 722), (717, 719, 723, 721), (718, 717, 721, 722), (720, 718, 722, 724), (719, 720, 724, 723), (725, 726, 728, 727), (729, 731, 732, 730), (725, 727, 731, 729), (726, 725, 729, 730), (728, 726, 730, 732), (727, 728, 732, 731), (733, 734, 736, 735), (737, 739, 740, 738), (733, 735, 739, 737), (734, 733, 737, 738), (736, 734, 738, 740), (735, 736, 740, 739), (741, 742, 744, 743), (745, 747, 748, 746), (741, 743, 747, 745), (742, 741, 745, 746), (744, 742, 746, 748), (743, 744, 748, 747), (749, 750, 752, 751), (753, 755, 756, 754), (749, 751, 755, 753), (750, 749, 753, 754), (752, 750, 754, 756), (751, 752, 756, 755), (757, 758, 760, 759), (761, 763, 764, 762), (757, 759, 763, 761), (758, 757, 761, 762), (760, 758, 762, 764), (759, 760, 764, 763), (765, 766, 768, 767), (769, 771, 772, 770), (765, 767, 771, 769), (766, 765, 769, 770), (768, 766, 770, 772), (767, 768, 772, 771), (773, 774, 776, 775), (777, 779, 780, 778), (773, 775, 779, 777), (774, 773, 777, 778), (776, 774, 778, 780), (775, 776, 780, 779), (781, 782, 784, 783), (785, 787, 788, 786), (781, 783, 787, 785), (782, 781, 785, 786), (784, 782, 786, 788), (783, 784, 788, 787), (789, 790, 792, 791), (793, 795, 796, 794), (789, 791, 795, 793), (790, 789, 793, 794), (792, 790, 794, 796), (791, 792, 796, 795)])
_uv = me_cylinder.uv_layers.new(name='UVMap')
_uv.uv.foreach_set('vector', [0.03125, 0.5, 0.03125, 0.6211, 0.0, 0.6211, 0.0, 0.5, 0.9375, 0.5, 0.9375, 0.6211, 0.9062, 0.6211, 0.9062, 0.5, 0.9062, 0.5, 0.9062, 0.6211, 0.875, 0.6211, 0.875, 0.5, 0.875, 0.5, 0.875, 0.6211, 0.8438, 0.6211, 0.8438, 0.5, 0.8438, 0.5, 0.8438, 0.6211, 0.8125, 0.6211, 0.8125, 0.5, 0.8125, 0.5, 0.8125, 0.6211, 0.7812, 0.6211, 0.7812, 0.5, 0.7812, 0.5, 0.7812, 0.6211, 0.75, 0.6211, 0.75, 0.5, 0.75, 0.5, 0.75, 0.6211, 0.7188, 0.6211, 0.7188, 0.5, 0.7188, 0.5, 0.7188, 0.6211, 0.6875, 0.6211, 0.6875, 0.5, 0.6875, 0.5, 0.6875, 0.6211, 0.6562, 0.6211, 0.6562, 0.5, 0.6562, 0.5, 0.6562, 0.6211, 0.625, 0.6211, 0.625, 0.5, 0.625, 0.5, 0.625, 0.6211, 0.5938, 0.6211, 0.5938, 0.5, 0.5938, 0.5, 0.5938, 0.6211, 0.5625, 0.6211, 0.5625, 0.5, 0.5625, 0.5, 0.5625, 0.6211, 0.5312, 0.6211, 0.5312, 0.5, 0.5312, 0.5, 0.5312, 0.6211, 0.5, 0.6211, 0.5, 0.5, 0.5, 0.5, 0.5, 0.6211, 0.4688, 0.6211, 0.4688, 0.5, 0.4688, 0.5, 0.4688, 0.6211, 0.4375, 0.6211, 0.4375, 0.5, 0.4375, 0.5, 0.4375, 0.6211, 0.4062, 0.6211, 0.4062, 0.5, 0.4062, 0.5, 0.4062, 0.6211, 0.375, 0.6211, 0.375, 0.5, 0.375, 0.5, 0.375, 0.6211, 0.3438, 0.6211, 0.3438, 0.5, 0.3438, 0.5, 0.3438, 0.6211, 0.3125, 0.6211, 0.3125, 0.5, 0.3125, 0.5, 0.3125, 0.6211, 0.2812, 0.6211, 0.2812, 0.5, 0.2812, 0.5, 0.2812, 0.6211, 0.25, 0.6211, 0.25, 0.5, 0.25, 0.5, 0.25, 0.6211, 0.2188, 0.6211, 0.2188, 0.5, 0.2188, 0.5, 0.2188, 0.6211, 0.1875, 0.6211, 0.1875, 0.5, 0.1875, 0.5, 0.1875, 0.6211, 0.1562, 0.6211, 0.1562, 0.5, 0.1562, 0.5, 0.1562, 0.6211, 0.125, 0.6211, 0.125, 0.5, 0.125, 0.5, 0.125, 0.6211, 0.09375, 0.6211, 0.09375, 0.5, 0.09375, 0.5, 0.09375, 0.6211, 0.0625, 0.6211, 0.0625, 0.5, 0.0625, 0.5, 0.0625, 0.6211, 0.03125, 0.6211, 0.03125, 0.5, 1.0, 0.5, 1.0, 0.6211, 0.9688, 0.6211, 0.9688, 0.5, 0.9688, 0.5, 0.9688, 0.6211, 0.9375, 0.6211, 0.9375, 0.5, 0.75, 0.49, 0.7968, 0.4854, 0.8418, 0.4717, 0.8833, 0.4496, 0.9197, 0.4197, 0.9496, 0.3833, 0.9717, 0.3418, 0.9854, 0.2968, 0.99, 0.25, 0.9854, 0.2032, 0.9717, 0.1582, 0.9496, 0.1167, 0.9197, 0.08029, 0.8833, 0.05045, 0.8418, 0.02827, 0.7968, 0.01461, 0.75, 0.01, 0.7032, 0.01461, 0.6582, 0.02827, 0.6167, 0.05045, 0.5803, 0.08029, 0.5504, 0.1167, 0.5283, 0.1582, 0.5146, 0.2032, 0.51, 0.25, 0.5146, 0.2968, 0.5283, 0.3418, 0.5504, 0.3833, 0.5803, 0.4197, 0.6167, 0.4496, 0.6582, 0.4717, 0.7032, 0.4854, 0.9688, 0.6211, 1.0, 0.6211, 0.9997, 0.7661, 0.9691, 0.7661, 0.9691, 0.7661, 0.9997, 0.7661, 0.9988, 1.0, 0.97, 1.0, 0.295, 0.4856, 0.2518, 0.4898, 0.25, 0.4509, 0.2892, 0.447, 0.9375, 0.6211, 0.9688, 0.6211, 0.9684, 0.7661, 0.9378, 0.7661, 0.9378, 0.7661, 0.9684, 0.7661, 0.9675, 1.0, 0.9387, 1.0, 0.3401, 0.4723, 0.2986, 0.4849, 0.2892, 0.447, 0.3269, 0.4356, 0.9062, 0.6211, 0.9375, 0.6211, 0.9372, 0.7661, 0.9066, 0.7661, 0.9066, 0.7661, 0.9372, 0.7661, 0.9363, 1.0, 0.9075, 1.0, 0.3817, 0.4504, 0.3434, 0.4709, 0.3269, 0.4356, 0.3616, 0.417, 0.875, 0.6211, 0.9062, 0.6211, 0.9059, 0.7661, 0.8753, 0.7661, 0.8753, 0.7661, 0.9059, 0.7661, 0.905, 1.0, 0.8762, 1.0, 0.4183, 0.4209, 0.3847, 0.4484, 0.3616, 0.417, 0.392, 0.392, 0.447, 0.2108, 0.4509, 0.25, 0.447, 0.2892, 0.4356, 0.3269, 0.417, 0.3616, 0.3968, 0.3481, 0.3968, 0.1519, 0.417, 0.1384, 0.4356, 0.1731, 0.8438, 0.6211, 0.875, 0.6211, 0.8747, 0.7661, 0.8441, 0.7661, 0.8441, 0.7661, 0.8747, 0.7661, 0.8738, 1.0, 0.845, 1.0, 0.4484, 0.3847, 0.4209, 0.4183, 0.392, 0.392, 0.417, 0.3616, 0.8125, 0.6211, 0.8438, 0.6211, 0.8434, 0.7661, 0.8128, 0.7661, 0.8128, 0.7661, 0.8434, 0.7661, 0.8425, 1.0, 0.8137, 1.0, 0.4709, 0.3434, 0.4504, 0.3817, 0.417, 0.3616, 0.4356, 0.3269, 0.1731, 0.06442, 0.2108, 0.05299, 0.25, 0.04913, 0.2892, 0.05299, 0.3269, 0.06442, 0.3616, 0.08299, 0.3481, 0.1032, 0.1824, 0.08684, 0.7812, 0.6211, 0.8125, 0.6211, 0.8122, 0.7661, 0.7816, 0.7661, 0.7816, 0.7661, 0.8122, 0.7661, 0.8113, 1.0, 0.7825, 1.0, 0.4849, 0.2986, 0.4723, 0.3401, 0.4356, 0.3269, 0.447, 0.2892, 0.75, 0.6211, 0.7812, 0.6211, 0.7809, 0.7661, 0.7503, 0.7661, 0.7503, 0.7661, 0.7809, 0.7661, 0.78, 1.0, 0.7512, 1.0, 0.4898, 0.2518, 0.4856, 0.295, 0.447, 0.2892, 0.4509, 0.25, 0.7188, 0.6211, 0.75, 0.6211, 0.7497, 0.7661, 0.7191, 0.7661, 0.7191, 0.7661, 0.7497, 0.7661, 0.7488, 1.0, 0.72, 1.0, 0.4856, 0.205, 0.4898, 0.2482, 0.4509, 0.25, 0.447, 0.2108, 0.6875, 0.6211, 0.7188, 0.6211, 0.7184, 0.7661, 0.6878, 0.7661, 0.6878, 0.7661, 0.7184, 0.7661, 0.7175, 1.0, 0.6887, 1.0, 0.4723, 0.1599, 0.4849, 0.2014, 0.447, 0.2108, 0.4356, 0.1731, 0.6562, 0.6211, 0.6875, 0.6211, 0.6872, 0.7661, 0.6566, 0.7661, 0.6566, 0.7661, 0.6872, 0.7661, 0.6863, 1.0, 0.6575, 1.0, 0.4504, 0.1183, 0.4709, 0.1566, 0.4356, 0.1731, 0.417, 0.1384, 0.625, 0.6211, 0.6562, 0.6211, 0.6559, 0.7661, 0.6253, 0.7661, 0.6253, 0.7661, 0.6559, 0.7661, 0.655, 1.0, 0.6262, 1.0, 0.4209, 0.0817, 0.4484, 0.1153, 0.417, 0.1384, 0.392, 0.108, 0.5938, 0.6211, 0.625, 0.6211, 0.6247, 0.7661, 0.5941, 0.7661, 0.5941, 0.7661, 0.6247, 0.7661, 0.6238, 1.0, 0.595, 1.0, 0.3847, 0.0516, 0.4183, 0.07914, 0.392, 0.108, 0.3616, 0.08299, 0.5625, 0.6211, 0.5938, 0.6211, 0.5934, 0.7661, 0.5628, 0.7661, 0.5628, 0.7661, 0.5934, 0.7661, 0.5925, 1.0, 0.5637, 1.0, 0.3434, 0.02913, 0.3817, 0.04959, 0.3616, 0.08299, 0.3269, 0.06442, 0.5312, 0.6211, 0.5625, 0.6211, 0.5622, 0.7661, 0.5316, 0.7661, 0.5316, 0.7661, 0.5622, 0.7661, 0.5613, 1.0, 0.5325, 1.0, 0.2986, 0.01514, 0.3401, 0.02774, 0.3269, 0.06442, 0.2892, 0.05299, 0.5, 0.6211, 0.5312, 0.6211, 0.5309, 0.7661, 0.5003, 0.7661, 0.5003, 0.7661, 0.5309, 0.7661, 0.53, 1.0, 0.5012, 1.0, 0.2518, 0.01018, 0.295, 0.01443, 0.2892, 0.05299, 0.25, 0.04913, 0.08299, 0.1384, 0.108, 0.108, 0.1384, 0.08299, 0.1731, 0.06442, 0.1824, 0.08684, 0.1032, 0.1519, 0.4688, 0.6211, 0.5, 0.6211, 0.4997, 0.7661, 0.4691, 0.7661, 0.4691, 0.7661, 0.4997, 0.7661, 0.4988, 1.0, 0.47, 1.0, 0.205, 0.01443, 0.2482, 0.01018, 0.25, 0.04913, 0.2108, 0.05299, 0.4375, 0.6211, 0.4688, 0.6211, 0.4684, 0.7661, 0.4378, 0.7661, 0.4378, 0.7661, 0.4684, 0.7661, 0.4675, 1.0, 0.4387, 1.0, 0.1599, 0.02774, 0.2014, 0.01514, 0.2108, 0.05299, 0.1731, 0.06442, 0.4062, 0.6211, 0.4375, 0.6211, 0.4372, 0.7661, 0.4066, 0.7661, 0.4066, 0.7661, 0.4372, 0.7661, 0.4363, 1.0, 0.4075, 1.0, 0.1183, 0.04959, 0.1566, 0.02913, 0.1731, 0.06442, 0.1384, 0.08299, 0.375, 0.6211, 0.4062, 0.6211, 0.4059, 0.7661, 0.3753, 0.7661, 0.3753, 0.7661, 0.4059, 0.7661, 0.405, 1.0, 0.3762, 1.0, 0.0817, 0.07914, 0.1153, 0.0516, 0.1384, 0.08299, 0.108, 0.108, 0.3438, 0.6211, 0.375, 0.6211, 0.3747, 0.7661, 0.3441, 0.7661, 0.3441, 0.7661, 0.3747, 0.7661, 0.3738, 1.0, 0.345, 1.0, 0.0516, 0.1153, 0.07914, 0.0817, 0.108, 0.108, 0.08299, 0.1384, 0.04913, 0.25, 0.05299, 0.2108, 0.06442, 0.1731, 0.08684, 0.1824, 0.08684, 0.3176, 0.06442, 0.3269, 0.05299, 0.2892, 0.3125, 0.6211, 0.3438, 0.6211, 0.3434, 0.7661, 0.3128, 0.7661, 0.3128, 0.7661, 0.3434, 0.7661, 0.3425, 1.0, 0.3137, 1.0, 0.02913, 0.1566, 0.04959, 0.1183, 0.08299, 0.1384, 0.06442, 0.1731, 0.2812, 0.6211, 0.3125, 0.6211, 0.3122, 0.7661, 0.2816, 0.7661, 0.2816, 0.7661, 0.3122, 0.7661, 0.3113, 1.0, 0.2825, 1.0, 0.01514, 0.2014, 0.02774, 0.1599, 0.06442, 0.1731, 0.05299, 0.2108, 0.25, 0.6211, 0.2812, 0.6211, 0.2809, 0.7661, 0.2503, 0.7661, 0.2503, 0.7661, 0.2809, 0.7661, 0.28, 1.0, 0.2512, 1.0, 0.01018, 0.2482, 0.01443, 0.205, 0.05299, 0.2108, 0.04913, 0.25, 0.2188, 0.6211, 0.25, 0.6211, 0.2497, 0.7661, 0.2191, 0.7661, 0.2191, 0.7661, 0.2497, 0.7661, 0.2488, 1.0, 0.22, 1.0, 0.01443, 0.295, 0.01018, 0.2518, 0.04913, 0.25, 0.05299, 0.2892, 0.2108, 0.05299, 0.25, 0.04913, 0.2892, 0.05299, 0.2845, 0.07679, 0.1824, 0.08684, 0.1731, 0.06442, 0.1875, 0.6211, 0.2188, 0.6211, 0.2184, 0.7661, 0.1878, 0.7661, 0.1878, 0.7661, 0.2184, 0.7661, 0.2175, 1.0, 0.1887, 1.0, 0.02774, 0.3401, 0.01514, 0.2986, 0.05299, 0.2892, 0.06442, 0.3269, 0.1562, 0.6211, 0.1875, 0.6211, 0.1872, 0.7661, 0.1566, 0.7661, 0.1566, 0.7661, 0.1872, 0.7661, 0.1863, 1.0, 0.1575, 1.0, 0.04959, 0.3817, 0.02913, 0.3434, 0.06442, 0.3269, 0.08299, 0.3616, 0.125, 0.6211, 0.1562, 0.6211, 0.1559, 0.7661, 0.1253, 0.7661, 0.1253, 0.7661, 0.1559, 0.7661, 0.155, 1.0, 0.1262, 1.0, 0.07914, 0.4183, 0.0516, 0.3847, 0.08299, 0.3616, 0.108, 0.392, 0.09375, 0.6211, 0.125, 0.6211, 0.1247, 0.7661, 0.09406, 0.7661, 0.09406, 0.7661, 0.1247, 0.7661, 0.1238, 1.0, 0.09496, 1.0, 0.1153, 0.4484, 0.0817, 0.4209, 0.108, 0.392, 0.1384, 0.417, 0.0625, 0.6211, 0.09375, 0.6211, 0.09344, 0.7661, 0.06281, 0.7661, 0.06281, 0.7661, 0.09344, 0.7661, 0.09254, 1.0, 0.06371, 1.0, 0.1566, 0.4709, 0.1183, 0.4504, 0.1384, 0.417, 0.1731, 0.4356, 0.03125, 0.6211, 0.0625, 0.6211, 0.06219, 0.7661, 0.03156, 0.7661, 0.03156, 0.7661, 0.06219, 0.7661, 0.06129, 1.0, 0.03246, 1.0, 0.2014, 0.4849, 0.1599, 0.4723, 0.1731, 0.4356, 0.2108, 0.447, 0.0, 0.6211, 0.03125, 0.6211, 0.03094, 0.7661, 0.0003142, 0.7661, 0.0003142, 0.7661, 0.03094, 0.7661, 0.03004, 1.0, 0.001209, 1.0, 0.2482, 0.4898, 0.205, 0.4856, 0.2108, 0.447, 0.25, 0.4509, 0.3481, 0.3968, 0.1824, 0.4132, 0.1032, 0.3481, 0.08684, 0.1824, 0.1824, 0.08684, 0.3481, 0.1032, 0.4232, 0.2155, 0.03125, 0.5, 0.03125, 0.6211, 0.0, 0.6211, 0.0, 0.5, 0.9375, 0.5, 0.9375, 0.6211, 0.9062, 0.6211, 0.9062, 0.5, 0.9062, 0.5, 0.9062, 0.6211, 0.875, 0.6211, 0.875, 0.5, 0.875, 0.5, 0.875, 0.6211, 0.8438, 0.6211, 0.8438, 0.5, 0.8438, 0.5, 0.8438, 0.6211, 0.8125, 0.6211, 0.8125, 0.5, 0.8125, 0.5, 0.8125, 0.6211, 0.7812, 0.6211, 0.7812, 0.5, 0.7812, 0.5, 0.7812, 0.6211, 0.75, 0.6211, 0.75, 0.5, 0.75, 0.5, 0.75, 0.6211, 0.7188, 0.6211, 0.7188, 0.5, 0.7188, 0.5, 0.7188, 0.6211, 0.6875, 0.6211, 0.6875, 0.5, 0.6875, 0.5, 0.6875, 0.6211, 0.6562, 0.6211, 0.6562, 0.5, 0.6562, 0.5, 0.6562, 0.6211, 0.625, 0.6211, 0.625, 0.5, 0.625, 0.5, 0.625, 0.6211, 0.5938, 0.6211, 0.5938, 0.5, 0.5938, 0.5, 0.5938, 0.6211, 0.5625, 0.6211, 0.5625, 0.5, 0.5625, 0.5, 0.5625, 0.6211, 0.5312, 0.6211, 0.5312, 0.5, 0.5312, 0.5, 0.5312, 0.6211, 0.5, 0.6211, 0.5, 0.5, 0.5, 0.5, 0.5, 0.6211, 0.4688, 0.6211, 0.4688, 0.5, 0.4688, 0.5, 0.4688, 0.6211, 0.4375, 0.6211, 0.4375, 0.5, 0.4375, 0.5, 0.4375, 0.6211, 0.4062, 0.6211, 0.4062, 0.5, 0.4062, 0.5, 0.4062, 0.6211, 0.375, 0.6211, 0.375, 0.5, 0.375, 0.5, 0.375, 0.6211, 0.3438, 0.6211, 0.3438, 0.5, 0.3438, 0.5, 0.3438, 0.6211, 0.3125, 0.6211, 0.3125, 0.5, 0.3125, 0.5, 0.3125, 0.6211, 0.2812, 0.6211, 0.2812, 0.5, 0.2812, 0.5, 0.2812, 0.6211, 0.25, 0.6211, 0.25, 0.5, 0.25, 0.5, 0.25, 0.6211, 0.2188, 0.6211, 0.2188, 0.5, 0.2188, 0.5, 0.2188, 0.6211, 0.1875, 0.6211, 0.1875, 0.5, 0.1875, 0.5, 0.1875, 0.6211, 0.1562, 0.6211, 0.1562, 0.5, 0.1562, 0.5, 0.1562, 0.6211, 0.125, 0.6211, 0.125, 0.5, 0.125, 0.5, 0.125, 0.6211, 0.09375, 0.6211, 0.09375, 0.5, 0.09375, 0.5, 0.09375, 0.6211, 0.0625, 0.6211, 0.0625, 0.5, 0.0625, 0.5, 0.0625, 0.6211, 0.03125, 0.6211, 0.03125, 0.5, 1.0, 0.5, 1.0, 0.6211, 0.9688, 0.6211, 0.9688, 0.5, 0.9688, 0.5, 0.9688, 0.6211, 0.9375, 0.6211, 0.9375, 0.5, 0.75, 0.49, 0.7968, 0.4854, 0.8418, 0.4717, 0.8833, 0.4496, 0.9197, 0.4197, 0.9496, 0.3833, 0.9717, 0.3418, 0.9854, 0.2968, 0.99, 0.25, 0.9854, 0.2032, 0.9717, 0.1582, 0.9496, 0.1167, 0.9197, 0.08029, 0.8833, 0.05045, 0.8418, 0.02827, 0.7968, 0.01461, 0.75, 0.01, 0.7032, 0.01461, 0.6582, 0.02827, 0.6167, 0.05045, 0.5803, 0.08029, 0.5504, 0.1167, 0.5283, 0.1582, 0.5146, 0.2032, 0.51, 0.25, 0.5146, 0.2968, 0.5283, 0.3418, 0.5504, 0.3833, 0.5803, 0.4197, 0.6167, 0.4496, 0.6582, 0.4717, 0.7032, 0.4854, 0.9688, 0.6211, 1.0, 0.6211, 0.9997, 0.7661, 0.9691, 0.7661, 0.9691, 0.7661, 0.9997, 0.7661, 0.9988, 1.0, 0.97, 1.0, 0.295, 0.4856, 0.2518, 0.4898, 0.25, 0.4509, 0.2892, 0.447, 0.9375, 0.6211, 0.9688, 0.6211, 0.9684, 0.7661, 0.9378, 0.7661, 0.9378, 0.7661, 0.9684, 0.7661, 0.9675, 1.0, 0.9387, 1.0, 0.3401, 0.4723, 0.2986, 0.4849, 0.2892, 0.447, 0.3269, 0.4356, 0.1731, 0.06442, 0.2108, 0.05299, 0.25, 0.04913, 0.2892, 0.05299, 0.3269, 0.06442, 0.3176, 0.08684, 0.1824, 0.08684, 0.9062, 0.6211, 0.9375, 0.6211, 0.9372, 0.7661, 0.9066, 0.7661, 0.9066, 0.7661, 0.9372, 0.7661, 0.9363, 1.0, 0.9075, 1.0, 0.3817, 0.4504, 0.3434, 0.4709, 0.3269, 0.4356, 0.3616, 0.417, 0.875, 0.6211, 0.9062, 0.6211, 0.9059, 0.7661, 0.8753, 0.7661, 0.8753, 0.7661, 0.9059, 0.7661, 0.905, 1.0, 0.8762, 1.0, 0.4183, 0.4209, 0.3847, 0.4484, 0.3616, 0.417, 0.392, 0.392, 0.8438, 0.6211, 0.875, 0.6211, 0.8747, 0.7661, 0.8441, 0.7661, 0.8441, 0.7661, 0.8747, 0.7661, 0.8738, 1.0, 0.845, 1.0, 0.4484, 0.3847, 0.4209, 0.4183, 0.392, 0.392, 0.417, 0.3616, 0.8125, 0.6211, 0.8438, 0.6211, 0.8434, 0.7661, 0.8128, 0.7661, 0.8128, 0.7661, 0.8434, 0.7661, 0.8425, 1.0, 0.8137, 1.0, 0.4709, 0.3434, 0.4504, 0.3817, 0.417, 0.3616, 0.4356, 0.3269, 0.3616, 0.417, 0.3269, 0.4356, 0.2892, 0.447, 0.25, 0.4509, 0.2108, 0.447, 0.2155, 0.4232, 0.3749, 0.3749, 0.392, 0.392, 0.7812, 0.6211, 0.8125, 0.6211, 0.8122, 0.7661, 0.7816, 0.7661, 0.7816, 0.7661, 0.8122, 0.7661, 0.8113, 1.0, 0.7825, 1.0, 0.4849, 0.2986, 0.4723, 0.3401, 0.4356, 0.3269, 0.447, 0.2892, 0.75, 0.6211, 0.7812, 0.6211, 0.7809, 0.7661, 0.7503, 0.7661, 0.7503, 0.7661, 0.7809, 0.7661, 0.78, 1.0, 0.7512, 1.0, 0.4898, 0.2518, 0.4856, 0.295, 0.447, 0.2892, 0.4509, 0.25, 0.06442, 0.1731, 0.08299, 0.1384, 0.108, 0.108, 0.1384, 0.08299, 0.1731, 0.06442, 0.1824, 0.08684, 0.08684, 0.1824, 0.7188, 0.6211, 0.75, 0.6211, 0.7497, 0.7661, 0.7191, 0.7661, 0.7191, 0.7661, 0.7497, 0.7661, 0.7488, 1.0, 0.72, 1.0, 0.4856, 0.205, 0.4898, 0.2482, 0.4509, 0.25, 0.447, 0.2108, 0.6875, 0.6211, 0.7188, 0.6211, 0.7184, 0.7661, 0.6878, 0.7661, 0.6878, 0.7661, 0.7184, 0.7661, 0.7175, 1.0, 0.6887, 1.0, 0.4723, 0.1599, 0.4849, 0.2014, 0.447, 0.2108, 0.4356, 0.1731, 0.417, 0.1384, 0.4356, 0.1731, 0.447, 0.2108, 0.4232, 0.2155, 0.3481, 0.1032, 0.3616, 0.08299, 0.392, 0.108, 0.6562, 0.6211, 0.6875, 0.6211, 0.6872, 0.7661, 0.6566, 0.7661, 0.6566, 0.7661, 0.6872, 0.7661, 0.6863, 1.0, 0.6575, 1.0, 0.4504, 0.1183, 0.4709, 0.1566, 0.4356, 0.1731, 0.417, 0.1384, 0.625, 0.6211, 0.6562, 0.6211, 0.6559, 0.7661, 0.6253, 0.7661, 0.6253, 0.7661, 0.6559, 0.7661, 0.655, 1.0, 0.6262, 1.0, 0.4209, 0.0817, 0.4484, 0.1153, 0.417, 0.1384, 0.392, 0.108, 0.2108, 0.447, 0.1731, 0.4356, 0.1384, 0.417, 0.1519, 0.3968, 0.2845, 0.4232, 0.2892, 0.447, 0.25, 0.4509, 0.5938, 0.6211, 0.625, 0.6211, 0.6247, 0.7661, 0.5941, 0.7661, 0.5941, 0.7661, 0.6247, 0.7661, 0.6238, 1.0, 0.595, 1.0, 0.3847, 0.0516, 0.4183, 0.07914, 0.392, 0.108, 0.3616, 0.08299, 0.5625, 0.6211, 0.5938, 0.6211, 0.5934, 0.7661, 0.5628, 0.7661, 0.5628, 0.7661, 0.5934, 0.7661, 0.5925, 1.0, 0.5637, 1.0, 0.3434, 0.02913, 0.3817, 0.04959, 0.3616, 0.08299, 0.3269, 0.06442, 0.5312, 0.6211, 0.5625, 0.6211, 0.5622, 0.7661, 0.5316, 0.7661, 0.5316, 0.7661, 0.5622, 0.7661, 0.5613, 1.0, 0.5325, 1.0, 0.2986, 0.01514, 0.3401, 0.02774, 0.3269, 0.06442, 0.2892, 0.05299, 0.5, 0.6211, 0.5312, 0.6211, 0.5309, 0.7661, 0.5003, 0.7661, 0.5003, 0.7661, 0.5309, 0.7661, 0.53, 1.0, 0.5012, 1.0, 0.2518, 0.01018, 0.295, 0.01443, 0.2892, 0.05299, 0.25, 0.04913, 0.3269, 0.06442, 0.3616, 0.08299, 0.392, 0.108, 0.417, 0.1384, 0.4356, 0.1731, 0.4132, 0.1824, 0.3176, 0.08684, 0.4688, 0.6211, 0.5, 0.6211, 0.4997, 0.7661, 0.4691, 0.7661, 0.4691, 0.7661, 0.4997, 0.7661, 0.4988, 1.0, 0.47, 1.0, 0.205, 0.01443, 0.2482, 0.01018, 0.25, 0.04913, 0.2108, 0.05299, 0.4375, 0.6211, 0.4688, 0.6211, 0.4684, 0.7661, 0.4378, 0.7661, 0.4378, 0.7661, 0.4684, 0.7661, 0.4675, 1.0, 0.4387, 1.0, 0.1599, 0.02774, 0.2014, 0.01514, 0.2108, 0.05299, 0.1731, 0.06442, 0.447, 0.2108, 0.4509, 0.25, 0.447, 0.2892, 0.4356, 0.3269, 0.4132, 0.3176, 0.3749, 0.1251, 0.392, 0.108, 0.417, 0.1384, 0.4356, 0.1731, 0.4062, 0.6211, 0.4375, 0.6211, 0.4372, 0.7661, 0.4066, 0.7661, 0.4066, 0.7661, 0.4372, 0.7661, 0.4363, 1.0, 0.4075, 1.0, 0.1183, 0.04959, 0.1566, 0.02913, 0.1731, 0.06442, 0.1384, 0.08299, 0.375, 0.6211, 0.4062, 0.6211, 0.4059, 0.7661, 0.3753, 0.7661, 0.3753, 0.7661, 0.4059, 0.7661, 0.405, 1.0, 0.3762, 1.0, 0.0817, 0.07914, 0.1153, 0.0516, 0.1384, 0.08299, 0.108, 0.108, 0.3438, 0.6211, 0.375, 0.6211, 0.3747, 0.7661, 0.3441, 0.7661, 0.3441, 0.7661, 0.3747, 0.7661, 0.3738, 1.0, 0.345, 1.0, 0.0516, 0.1153, 0.07914, 0.0817, 0.108, 0.108, 0.08299, 0.1384, 0.04913, 0.25, 0.05299, 0.2108, 0.06442, 0.1731, 0.08684, 0.1824, 0.1032, 0.3481, 0.08299, 0.3616, 0.06442, 0.3269, 0.05299, 0.2892, 0.3125, 0.6211, 0.3438, 0.6211, 0.3434, 0.7661, 0.3128, 0.7661, 0.3128, 0.7661, 0.3434, 0.7661, 0.3425, 1.0, 0.3137, 1.0, 0.02913, 0.1566, 0.04959, 0.1183, 0.08299, 0.1384, 0.06442, 0.1731, 0.2812, 0.6211, 0.3125, 0.6211, 0.3122, 0.7661, 0.2816, 0.7661, 0.2816, 0.7661, 0.3122, 0.7661, 0.3113, 1.0, 0.2825, 1.0, 0.01514, 0.2014, 0.02774, 0.1599, 0.06442, 0.1731, 0.05299, 0.2108, 0.25, 0.6211, 0.2812, 0.6211, 0.2809, 0.7661, 0.2503, 0.7661, 0.2503, 0.7661, 0.2809, 0.7661, 0.28, 1.0, 0.2512, 1.0, 0.01018, 0.2482, 0.01443, 0.205, 0.05299, 0.2108, 0.04913, 0.25, 0.2188, 0.6211, 0.25, 0.6211, 0.2497, 0.7661, 0.2191, 0.7661, 0.2191, 0.7661, 0.2497, 0.7661, 0.2488, 1.0, 0.22, 1.0, 0.01443, 0.295, 0.01018, 0.2518, 0.04913, 0.25, 0.05299, 0.2892, 0.1875, 0.6211, 0.2188, 0.6211, 0.2184, 0.7661, 0.1878, 0.7661, 0.1878, 0.7661, 0.2184, 0.7661, 0.2175, 1.0, 0.1887, 1.0, 0.02774, 0.3401, 0.01514, 0.2986, 0.05299, 0.2892, 0.06442, 0.3269, 0.1562, 0.6211, 0.1875, 0.6211, 0.1872, 0.7661, 0.1566, 0.7661, 0.1566, 0.7661, 0.1872, 0.7661, 0.1863, 1.0, 0.1575, 1.0, 0.04959, 0.3817, 0.02913, 0.3434, 0.06442, 0.3269, 0.08299, 0.3616, 0.125, 0.6211, 0.1562, 0.6211, 0.1559, 0.7661, 0.1253, 0.7661, 0.1253, 0.7661, 0.1559, 0.7661, 0.155, 1.0, 0.1262, 1.0, 0.07914, 0.4183, 0.0516, 0.3847, 0.08299, 0.3616, 0.108, 0.392, 0.09375, 0.6211, 0.125, 0.6211, 0.1247, 0.7661, 0.09406, 0.7661, 0.09406, 0.7661, 0.1247, 0.7661, 0.1238, 1.0, 0.09496, 1.0, 0.1153, 0.4484, 0.0817, 0.4209, 0.108, 0.392, 0.1384, 0.417, 0.0625, 0.6211, 0.09375, 0.6211, 0.09344, 0.7661, 0.06281, 0.7661, 0.06281, 0.7661, 0.09344, 0.7661, 0.09254, 1.0, 0.06371, 1.0, 0.1566, 0.4709, 0.1183, 0.4504, 0.1384, 0.417, 0.1731, 0.4356, 0.03125, 0.6211, 0.0625, 0.6211, 0.06219, 0.7661, 0.03156, 0.7661, 0.03156, 0.7661, 0.06219, 0.7661, 0.06129, 1.0, 0.03246, 1.0, 0.2014, 0.4849, 0.1599, 0.4723, 0.1731, 0.4356, 0.2108, 0.447, 0.0, 0.6211, 0.03125, 0.6211, 0.03094, 0.7661, 0.0003142, 0.7661, 0.0003142, 0.7661, 0.03094, 0.7661, 0.03004, 1.0, 0.001209, 1.0, 0.2482, 0.4898, 0.205, 0.4856, 0.2108, 0.447, 0.25, 0.4509, 0.2845, 0.4232, 0.1519, 0.3968, 0.08684, 0.3176, 0.08684, 0.1824, 0.1824, 0.08684, 0.2845, 0.07679, 0.3968, 0.1519, 0.3968, 0.3481, 0.03125, 0.5, 0.03125, 0.6211, 0.0, 0.6211, 0.0, 0.5, 0.9375, 0.5, 0.9375, 0.6211, 0.9062, 0.6211, 0.9062, 0.5, 0.9062, 0.5, 0.9062, 0.6211, 0.875, 0.6211, 0.875, 0.5, 0.875, 0.5, 0.875, 0.6211, 0.8438, 0.6211, 0.8438, 0.5, 0.8438, 0.5, 0.8438, 0.6211, 0.8125, 0.6211, 0.8125, 0.5, 0.8125, 0.5, 0.8125, 0.6211, 0.7812, 0.6211, 0.7812, 0.5, 0.7812, 0.5, 0.7812, 0.6211, 0.75, 0.6211, 0.75, 0.5, 0.75, 0.5, 0.75, 0.6211, 0.7188, 0.6211, 0.7188, 0.5, 0.7188, 0.5, 0.7188, 0.6211, 0.6875, 0.6211, 0.6875, 0.5, 0.6875, 0.5, 0.6875, 0.6211, 0.6562, 0.6211, 0.6562, 0.5, 0.6562, 0.5, 0.6562, 0.6211, 0.625, 0.6211, 0.625, 0.5, 0.625, 0.5, 0.625, 0.6211, 0.5938, 0.6211, 0.5938, 0.5, 0.5938, 0.5, 0.5938, 0.6211, 0.5625, 0.6211, 0.5625, 0.5, 0.5625, 0.5, 0.5625, 0.6211, 0.5312, 0.6211, 0.5312, 0.5, 0.5312, 0.5, 0.5312, 0.6211, 0.5, 0.6211, 0.5, 0.5, 0.5, 0.5, 0.5, 0.6211, 0.4688, 0.6211, 0.4688, 0.5, 0.4688, 0.5, 0.4688, 0.6211, 0.4375, 0.6211, 0.4375, 0.5, 0.4375, 0.5, 0.4375, 0.6211, 0.4062, 0.6211, 0.4062, 0.5, 0.4062, 0.5, 0.4062, 0.6211, 0.375, 0.6211, 0.375, 0.5, 0.375, 0.5, 0.375, 0.6211, 0.3438, 0.6211, 0.3438, 0.5, 0.3438, 0.5, 0.3438, 0.6211, 0.3125, 0.6211, 0.3125, 0.5, 0.3125, 0.5, 0.3125, 0.6211, 0.2812, 0.6211, 0.2812, 0.5, 0.2812, 0.5, 0.2812, 0.6211, 0.25, 0.6211, 0.25, 0.5, 0.25, 0.5, 0.25, 0.6211, 0.2188, 0.6211, 0.2188, 0.5, 0.2188, 0.5, 0.2188, 0.6211, 0.1875, 0.6211, 0.1875, 0.5, 0.1875, 0.5, 0.1875, 0.6211, 0.1562, 0.6211, 0.1562, 0.5, 0.1562, 0.5, 0.1562, 0.6211, 0.125, 0.6211, 0.125, 0.5, 0.125, 0.5, 0.125, 0.6211, 0.09375, 0.6211, 0.09375, 0.5, 0.09375, 0.5, 0.09375, 0.6211, 0.0625, 0.6211, 0.0625, 0.5, 0.0625, 0.5, 0.0625, 0.6211, 0.03125, 0.6211, 0.03125, 0.5, 1.0, 0.5, 1.0, 0.6211, 0.9688, 0.6211, 0.9688, 0.5, 0.9688, 0.5, 0.9688, 0.6211, 0.9375, 0.6211, 0.9375, 0.5, 0.75, 0.49, 0.7968, 0.4854, 0.8418, 0.4717, 0.8833, 0.4496, 0.9197, 0.4197, 0.9496, 0.3833, 0.9717, 0.3418, 0.9854, 0.2968, 0.99, 0.25, 0.9854, 0.2032, 0.9717, 0.1582, 0.9496, 0.1167, 0.9197, 0.08029, 0.8833, 0.05045, 0.8418, 0.02827, 0.7968, 0.01461, 0.75, 0.01, 0.7032, 0.01461, 0.6582, 0.02827, 0.6167, 0.05045, 0.5803, 0.08029, 0.5504, 0.1167, 0.5283, 0.1582, 0.5146, 0.2032, 0.51, 0.25, 0.5146, 0.2968, 0.5283, 0.3418, 0.5504, 0.3833, 0.5803, 0.4197, 0.6167, 0.4496, 0.6582, 0.4717, 0.7032, 0.4854, 0.9688, 0.6211, 1.0, 0.6211, 0.9997, 0.7661, 0.9691, 0.7661, 0.9691, 0.7661, 0.9997, 0.7661, 0.9988, 1.0, 0.97, 1.0, 0.295, 0.4856, 0.2518, 0.4898, 0.25, 0.4509, 0.2892, 0.447, 0.9375, 0.6211, 0.9688, 0.6211, 0.9684, 0.7661, 0.9378, 0.7661, 0.9378, 0.7661, 0.9684, 0.7661, 0.9675, 1.0, 0.9387, 1.0, 0.3401, 0.4723, 0.2986, 0.4849, 0.2892, 0.447, 0.3269, 0.4356, 0.1384, 0.417, 0.108, 0.392, 0.08299, 0.3616, 0.06442, 0.3269, 0.05299, 0.2892, 0.07679, 0.2845, 0.2155, 0.4232, 0.2108, 0.447, 0.1731, 0.4356, 0.9062, 0.6211, 0.9375, 0.6211, 0.9372, 0.7661, 0.9066, 0.7661, 0.9066, 0.7661, 0.9372, 0.7661, 0.9363, 1.0, 0.9075, 1.0, 0.3817, 0.4504, 0.3434, 0.4709, 0.3269, 0.4356, 0.3616, 0.417, 0.875, 0.6211, 0.9062, 0.6211, 0.9059, 0.7661, 0.8753, 0.7661, 0.8753, 0.7661, 0.9059, 0.7661, 0.905, 1.0, 0.8762, 1.0, 0.4183, 0.4209, 0.3847, 0.4484, 0.3616, 0.417, 0.392, 0.392, 0.8438, 0.6211, 0.875, 0.6211, 0.8747, 0.7661, 0.8441, 0.7661, 0.8441, 0.7661, 0.8747, 0.7661, 0.8738, 1.0, 0.845, 1.0, 0.4484, 0.3847, 0.4209, 0.4183, 0.392, 0.392, 0.417, 0.3616, 0.8125, 0.6211, 0.8438, 0.6211, 0.8434, 0.7661, 0.8128, 0.7661, 0.8128, 0.7661, 0.8434, 0.7661, 0.8425, 1.0, 0.8137, 1.0, 0.4709, 0.3434, 0.4504, 0.3817, 0.417, 0.3616, 0.4356, 0.3269, 0.7812, 0.6211, 0.8125, 0.6211, 0.8122, 0.7661, 0.7816, 0.7661, 0.7816, 0.7661, 0.8122, 0.7661, 0.8113, 1.0, 0.7825, 1.0, 0.4849, 0.2986, 0.4723, 0.3401, 0.4356, 0.3269, 0.447, 0.2892, 0.4356, 0.3269, 0.417, 0.3616, 0.392, 0.392, 0.3616, 0.417, 0.3481, 0.3968, 0.4132, 0.3176, 0.75, 0.6211, 0.7812, 0.6211, 0.7809, 0.7661, 0.7503, 0.7661, 0.7503, 0.7661, 0.7809, 0.7661, 0.78, 1.0, 0.7512, 1.0, 0.4898, 0.2518, 0.4856, 0.295, 0.447, 0.2892, 0.4509, 0.25, 0.7188, 0.6211, 0.75, 0.6211, 0.7497, 0.7661, 0.7191, 0.7661, 0.7191, 0.7661, 0.7497, 0.7661, 0.7488, 1.0, 0.72, 1.0, 0.4856, 0.205, 0.4898, 0.2482, 0.4509, 0.25, 0.447, 0.2108, 0.6875, 0.6211, 0.7188, 0.6211, 0.7184, 0.7661, 0.6878, 0.7661, 0.6878, 0.7661, 0.7184, 0.7661, 0.7175, 1.0, 0.6887, 1.0, 0.4723, 0.1599, 0.4849, 0.2014, 0.447, 0.2108, 0.4356, 0.1731, 0.6562, 0.6211, 0.6875, 0.6211, 0.6872, 0.7661, 0.6566, 0.7661, 0.6566, 0.7661, 0.6872, 0.7661, 0.6863, 1.0, 0.6575, 1.0, 0.4504, 0.1183, 0.4709, 0.1566, 0.4356, 0.1731, 0.417, 0.1384, 0.3616, 0.417, 0.3269, 0.4356, 0.2892, 0.447, 0.25, 0.4509, 0.2108, 0.447, 0.2155, 0.4232, 0.3481, 0.3968, 0.625, 0.6211, 0.6562, 0.6211, 0.6559, 0.7661, 0.6253, 0.7661, 0.6253, 0.7661, 0.6559, 0.7661, 0.655, 1.0, 0.6262, 1.0, 0.4209, 0.0817, 0.4484, 0.1153, 0.417, 0.1384, 0.392, 0.108, 0.5938, 0.6211, 0.625, 0.6211, 0.6247, 0.7661, 0.5941, 0.7661, 0.5941, 0.7661, 0.6247, 0.7661, 0.6238, 1.0, 0.595, 1.0, 0.3847, 0.0516, 0.4183, 0.07914, 0.392, 0.108, 0.3616, 0.08299, 0.5625, 0.6211, 0.5938, 0.6211, 0.5934, 0.7661, 0.5628, 0.7661, 0.5628, 0.7661, 0.5934, 0.7661, 0.5925, 1.0, 0.5637, 1.0, 0.3434, 0.02913, 0.3817, 0.04959, 0.3616, 0.08299, 0.3269, 0.06442, 0.5312, 0.6211, 0.5625, 0.6211, 0.5622, 0.7661, 0.5316, 0.7661, 0.5316, 0.7661, 0.5622, 0.7661, 0.5613, 1.0, 0.5325, 1.0, 0.2986, 0.01514, 0.3401, 0.02774, 0.3269, 0.06442, 0.2892, 0.05299, 0.06442, 0.1731, 0.08299, 0.1384, 0.108, 0.108, 0.1384, 0.08299, 0.1731, 0.06442, 0.2108, 0.05299, 0.25, 0.04913, 0.25, 0.07339, 0.08684, 0.1824, 0.5, 0.6211, 0.5312, 0.6211, 0.5309, 0.7661, 0.5003, 0.7661, 0.5003, 0.7661, 0.5309, 0.7661, 0.53, 1.0, 0.5012, 1.0, 0.2518, 0.01018, 0.295, 0.01443, 0.2892, 0.05299, 0.25, 0.04913, 0.4688, 0.6211, 0.5, 0.6211, 0.4997, 0.7661, 0.4691, 0.7661, 0.4691, 0.7661, 0.4997, 0.7661, 0.4988, 1.0, 0.47, 1.0, 0.205, 0.01443, 0.2482, 0.01018, 0.25, 0.04913, 0.2108, 0.05299, 0.4375, 0.6211, 0.4688, 0.6211, 0.4684, 0.7661, 0.4378, 0.7661, 0.4378, 0.7661, 0.4684, 0.7661, 0.4675, 1.0, 0.4387, 1.0, 0.1599, 0.02774, 0.2014, 0.01514, 0.2108, 0.05299, 0.1731, 0.06442, 0.4062, 0.6211, 0.4375, 0.6211, 0.4372, 0.7661, 0.4066, 0.7661, 0.4066, 0.7661, 0.4372, 0.7661, 0.4363, 1.0, 0.4075, 1.0, 0.1183, 0.04959, 0.1566, 0.02913, 0.1731, 0.06442, 0.1384, 0.08299, 0.375, 0.6211, 0.4062, 0.6211, 0.4059, 0.7661, 0.3753, 0.7661, 0.3753, 0.7661, 0.4059, 0.7661, 0.405, 1.0, 0.3762, 1.0, 0.0817, 0.07914, 0.1153, 0.0516, 0.1384, 0.08299, 0.108, 0.108, 0.06442, 0.1731, 0.08299, 0.1384, 0.108, 0.108, 0.1384, 0.08299, 0.1731, 0.06442, 0.1824, 0.08684, 0.08684, 0.1824, 0.3438, 0.6211, 0.375, 0.6211, 0.3747, 0.7661, 0.3441, 0.7661, 0.3441, 0.7661, 0.3747, 0.7661, 0.3738, 1.0, 0.345, 1.0, 0.0516, 0.1153, 0.07914, 0.0817, 0.108, 0.108, 0.08299, 0.1384, 0.3125, 0.6211, 0.3438, 0.6211, 0.3434, 0.7661, 0.3128, 0.7661, 0.3128, 0.7661, 0.3434, 0.7661, 0.3425, 1.0, 0.3137, 1.0, 0.02913, 0.1566, 0.04959, 0.1183, 0.08299, 0.1384, 0.06442, 0.1731, 0.447, 0.2892, 0.4356, 0.3269, 0.417, 0.3616, 0.392, 0.392, 0.3616, 0.417, 0.3481, 0.3968, 0.4232, 0.2155, 0.447, 0.2108, 0.4509, 0.25, 0.2812, 0.6211, 0.3125, 0.6211, 0.3122, 0.7661, 0.2816, 0.7661, 0.2816, 0.7661, 0.3122, 0.7661, 0.3113, 1.0, 0.2825, 1.0, 0.01514, 0.2014, 0.02774, 0.1599, 0.06442, 0.1731, 0.05299, 0.2108, 0.25, 0.6211, 0.2812, 0.6211, 0.2809, 0.7661, 0.2503, 0.7661, 0.2503, 0.7661, 0.2809, 0.7661, 0.28, 1.0, 0.2512, 1.0, 0.01018, 0.2482, 0.01443, 0.205, 0.05299, 0.2108, 0.04913, 0.25, 0.2188, 0.6211, 0.25, 0.6211, 0.2497, 0.7661, 0.2191, 0.7661, 0.2191, 0.7661, 0.2497, 0.7661, 0.2488, 1.0, 0.22, 1.0, 0.01443, 0.295, 0.01018, 0.2518, 0.04913, 0.25, 0.05299, 0.2892, 0.1875, 0.6211, 0.2188, 0.6211, 0.2184, 0.7661, 0.1878, 0.7661, 0.1878, 0.7661, 0.2184, 0.7661, 0.2175, 1.0, 0.1887, 1.0, 0.02774, 0.3401, 0.01514, 0.2986, 0.05299, 0.2892, 0.06442, 0.3269, 0.4356, 0.3269, 0.417, 0.3616, 0.392, 0.392, 0.3749, 0.3749, 0.4132, 0.1824, 0.4356, 0.1731, 0.447, 0.2108, 0.4509, 0.25, 0.447, 0.2892, 0.1562, 0.6211, 0.1875, 0.6211, 0.1872, 0.7661, 0.1566, 0.7661, 0.1566, 0.7661, 0.1872, 0.7661, 0.1863, 1.0, 0.1575, 1.0, 0.04959, 0.3817, 0.02913, 0.3434, 0.06442, 0.3269, 0.08299, 0.3616, 0.125, 0.6211, 0.1562, 0.6211, 0.1559, 0.7661, 0.1253, 0.7661, 0.1253, 0.7661, 0.1559, 0.7661, 0.155, 1.0, 0.1262, 1.0, 0.07914, 0.4183, 0.0516, 0.3847, 0.08299, 0.3616, 0.108, 0.392, 0.1384, 0.417, 0.108, 0.392, 0.08299, 0.3616, 0.06442, 0.3269, 0.08684, 0.3176, 0.1519, 0.3968, 0.09375, 0.6211, 0.125, 0.6211, 0.1247, 0.7661, 0.09406, 0.7661, 0.09406, 0.7661, 0.1247, 0.7661, 0.1238, 1.0, 0.09496, 1.0, 0.1153, 0.4484, 0.0817, 0.4209, 0.108, 0.392, 0.1384, 0.417, 0.0625, 0.6211, 0.09375, 0.6211, 0.09344, 0.7661, 0.06281, 0.7661, 0.06281, 0.7661, 0.09344, 0.7661, 0.09254, 1.0, 0.06371, 1.0, 0.1566, 0.4709, 0.1183, 0.4504, 0.1384, 0.417, 0.1731, 0.4356, 0.03125, 0.6211, 0.0625, 0.6211, 0.06219, 0.7661, 0.03156, 0.7661, 0.03156, 0.7661, 0.06219, 0.7661, 0.06129, 1.0, 0.03246, 1.0, 0.2014, 0.4849, 0.1599, 0.4723, 0.1731, 0.4356, 0.2108, 0.447, 0.0, 0.6211, 0.03125, 0.6211, 0.03094, 0.7661, 0.0003142, 0.7661, 0.0003142, 0.7661, 0.03094, 0.7661, 0.03004, 1.0, 0.001209, 1.0, 0.2482, 0.4898, 0.205, 0.4856, 0.2108, 0.447, 0.25, 0.4509, 0.2155, 0.4232, 0.07679, 0.2845, 0.1032, 0.1519, 0.1824, 0.08684, 0.3176, 0.08684, 0.4132, 0.1824, 0.3749, 0.3749, 0.03125, 0.5, 0.03125, 0.6211, 0.0, 0.6211, 0.0, 0.5, 0.9375, 0.5, 0.9375, 0.6211, 0.9062, 0.6211, 0.9062, 0.5, 0.9062, 0.5, 0.9062, 0.6211, 0.875, 0.6211, 0.875, 0.5, 0.875, 0.5, 0.875, 0.6211, 0.8438, 0.6211, 0.8438, 0.5, 0.8438, 0.5, 0.8438, 0.6211, 0.8125, 0.6211, 0.8125, 0.5, 0.8125, 0.5, 0.8125, 0.6211, 0.7812, 0.6211, 0.7812, 0.5, 0.7812, 0.5, 0.7812, 0.6211, 0.75, 0.6211, 0.75, 0.5, 0.75, 0.5, 0.75, 0.6211, 0.7188, 0.6211, 0.7188, 0.5, 0.7188, 0.5, 0.7188, 0.6211, 0.6875, 0.6211, 0.6875, 0.5, 0.6875, 0.5, 0.6875, 0.6211, 0.6562, 0.6211, 0.6562, 0.5, 0.6562, 0.5, 0.6562, 0.6211, 0.625, 0.6211, 0.625, 0.5, 0.625, 0.5, 0.625, 0.6211, 0.5938, 0.6211, 0.5938, 0.5, 0.5938, 0.5, 0.5938, 0.6211, 0.5625, 0.6211, 0.5625, 0.5, 0.5625, 0.5, 0.5625, 0.6211, 0.5312, 0.6211, 0.5312, 0.5, 0.5312, 0.5, 0.5312, 0.6211, 0.5, 0.6211, 0.5, 0.5, 0.5, 0.5, 0.5, 0.6211, 0.4688, 0.6211, 0.4688, 0.5, 0.4688, 0.5, 0.4688, 0.6211, 0.4375, 0.6211, 0.4375, 0.5, 0.4375, 0.5, 0.4375, 0.6211, 0.4062, 0.6211, 0.4062, 0.5, 0.4062, 0.5, 0.4062, 0.6211, 0.375, 0.6211, 0.375, 0.5, 0.375, 0.5, 0.375, 0.6211, 0.3438, 0.6211, 0.3438, 0.5, 0.3438, 0.5, 0.3438, 0.6211, 0.3125, 0.6211, 0.3125, 0.5, 0.3125, 0.5, 0.3125, 0.6211, 0.2812, 0.6211, 0.2812, 0.5, 0.2812, 0.5, 0.2812, 0.6211, 0.25, 0.6211, 0.25, 0.5, 0.25, 0.5, 0.25, 0.6211, 0.2188, 0.6211, 0.2188, 0.5, 0.2188, 0.5, 0.2188, 0.6211, 0.1875, 0.6211, 0.1875, 0.5, 0.1875, 0.5, 0.1875, 0.6211, 0.1562, 0.6211, 0.1562, 0.5, 0.1562, 0.5, 0.1562, 0.6211, 0.125, 0.6211, 0.125, 0.5, 0.125, 0.5, 0.125, 0.6211, 0.09375, 0.6211, 0.09375, 0.5, 0.09375, 0.5, 0.09375, 0.6211, 0.0625, 0.6211, 0.0625, 0.5, 0.0625, 0.5, 0.0625, 0.6211, 0.03125, 0.6211, 0.03125, 0.5, 1.0, 0.5, 1.0, 0.6211, 0.9688, 0.6211, 0.9688, 0.5, 0.9688, 0.5, 0.9688, 0.6211, 0.9375, 0.6211, 0.9375, 0.5, 0.75, 0.49, 0.7968, 0.4854, 0.8418, 0.4717, 0.8833, 0.4496, 0.9197, 0.4197, 0.9496, 0.3833, 0.9717, 0.3418, 0.9854, 0.2968, 0.99, 0.25, 0.9854, 0.2032, 0.9717, 0.1582, 0.9496, 0.1167, 0.9197, 0.08029, 0.8833, 0.05045, 0.8418, 0.02827, 0.7968, 0.01461, 0.75, 0.01, 0.7032, 0.01461, 0.6582, 0.02827, 0.6167, 0.05045, 0.5803, 0.08029, 0.5504, 0.1167, 0.5283, 0.1582, 0.5146, 0.2032, 0.51, 0.25, 0.5146, 0.2968, 0.5283, 0.3418, 0.5504, 0.3833, 0.5803, 0.4197, 0.6167, 0.4496, 0.6582, 0.4717, 0.7032, 0.4854, 0.9688, 0.6211, 1.0, 0.6211, 0.9997, 0.7661, 0.9691, 0.7661, 0.9691, 0.7661, 0.9997, 0.7661, 0.9988, 1.0, 0.97, 1.0, 0.295, 0.4856, 0.2518, 0.4898, 0.25, 0.4509, 0.2892, 0.447, 0.9375, 0.6211, 0.9688, 0.6211, 0.9684, 0.7661, 0.9378, 0.7661, 0.9378, 0.7661, 0.9684, 0.7661, 0.9675, 1.0, 0.9387, 1.0, 0.3401, 0.4723, 0.2986, 0.4849, 0.2892, 0.447, 0.3269, 0.4356, 0.9062, 0.6211, 0.9375, 0.6211, 0.9372, 0.7661, 0.9066, 0.7661, 0.9066, 0.7661, 0.9372, 0.7661, 0.9363, 1.0, 0.9075, 1.0, 0.3817, 0.4504, 0.3434, 0.4709, 0.3269, 0.4356, 0.3616, 0.417, 0.875, 0.6211, 0.9062, 0.6211, 0.9059, 0.7661, 0.8753, 0.7661, 0.8753, 0.7661, 0.9059, 0.7661, 0.905, 1.0, 0.8762, 1.0, 0.4183, 0.4209, 0.3847, 0.4484, 0.3616, 0.417, 0.392, 0.392, 0.1384, 0.417, 0.108, 0.392, 0.08299, 0.3616, 0.1032, 0.3481, 0.1824, 0.4132, 0.1731, 0.4356, 0.8438, 0.6211, 0.875, 0.6211, 0.8747, 0.7661, 0.8441, 0.7661, 0.8441, 0.7661, 0.8747, 0.7661, 0.8738, 1.0, 0.845, 1.0, 0.4484, 0.3847, 0.4209, 0.4183, 0.392, 0.392, 0.417, 0.3616, 0.8125, 0.6211, 0.8438, 0.6211, 0.8434, 0.7661, 0.8128, 0.7661, 0.8128, 0.7661, 0.8434, 0.7661, 0.8425, 1.0, 0.8137, 1.0, 0.4709, 0.3434, 0.4504, 0.3817, 0.417, 0.3616, 0.4356, 0.3269, 0.7812, 0.6211, 0.8125, 0.6211, 0.8122, 0.7661, 0.7816, 0.7661, 0.7816, 0.7661, 0.8122, 0.7661, 0.8113, 1.0, 0.7825, 1.0, 0.4849, 0.2986, 0.4723, 0.3401, 0.4356, 0.3269, 0.447, 0.2892, 0.06442, 0.3269, 0.05299, 0.2892, 0.04913, 0.25, 0.05299, 0.2108, 0.06442, 0.1731, 0.08684, 0.1824, 0.08684, 0.3176, 0.75, 0.6211, 0.7812, 0.6211, 0.7809, 0.7661, 0.7503, 0.7661, 0.7503, 0.7661, 0.7809, 0.7661, 0.78, 1.0, 0.7512, 1.0, 0.4898, 0.2518, 0.4856, 0.295, 0.447, 0.2892, 0.4509, 0.25, 0.417, 0.3616, 0.392, 0.392, 0.3616, 0.417, 0.3269, 0.4356, 0.2892, 0.447, 0.2845, 0.4232, 0.3968, 0.3481, 0.7188, 0.6211, 0.75, 0.6211, 0.7497, 0.7661, 0.7191, 0.7661, 0.7191, 0.7661, 0.7497, 0.7661, 0.7488, 1.0, 0.72, 1.0, 0.4856, 0.205, 0.4898, 0.2482, 0.4509, 0.25, 0.447, 0.2108, 0.6875, 0.6211, 0.7188, 0.6211, 0.7184, 0.7661, 0.6878, 0.7661, 0.6878, 0.7661, 0.7184, 0.7661, 0.7175, 1.0, 0.6887, 1.0, 0.4723, 0.1599, 0.4849, 0.2014, 0.447, 0.2108, 0.4356, 0.1731, 0.6562, 0.6211, 0.6875, 0.6211, 0.6872, 0.7661, 0.6566, 0.7661, 0.6566, 0.7661, 0.6872, 0.7661, 0.6863, 1.0, 0.6575, 1.0, 0.4504, 0.1183, 0.4709, 0.1566, 0.4356, 0.1731, 0.417, 0.1384, 0.625, 0.6211, 0.6562, 0.6211, 0.6559, 0.7661, 0.6253, 0.7661, 0.6253, 0.7661, 0.6559, 0.7661, 0.655, 1.0, 0.6262, 1.0, 0.4209, 0.0817, 0.4484, 0.1153, 0.417, 0.1384, 0.392, 0.108, 0.5938, 0.6211, 0.625, 0.6211, 0.6247, 0.7661, 0.5941, 0.7661, 0.5941, 0.7661, 0.6247, 0.7661, 0.6238, 1.0, 0.595, 1.0, 0.3847, 0.0516, 0.4183, 0.07914, 0.392, 0.108, 0.3616, 0.08299, 0.5625, 0.6211, 0.5938, 0.6211, 0.5934, 0.7661, 0.5628, 0.7661, 0.5628, 0.7661, 0.5934, 0.7661, 0.5925, 1.0, 0.5637, 1.0, 0.3434, 0.02913, 0.3817, 0.04959, 0.3616, 0.08299, 0.3269, 0.06442, 0.5312, 0.6211, 0.5625, 0.6211, 0.5622, 0.7661, 0.5316, 0.7661, 0.5316, 0.7661, 0.5622, 0.7661, 0.5613, 1.0, 0.5325, 1.0, 0.2986, 0.01514, 0.3401, 0.02774, 0.3269, 0.06442, 0.2892, 0.05299, 0.5, 0.6211, 0.5312, 0.6211, 0.5309, 0.7661, 0.5003, 0.7661, 0.5003, 0.7661, 0.5309, 0.7661, 0.53, 1.0, 0.5012, 1.0, 0.2518, 0.01018, 0.295, 0.01443, 0.2892, 0.05299, 0.25, 0.04913, 0.4688, 0.6211, 0.5, 0.6211, 0.4997, 0.7661, 0.4691, 0.7661, 0.4691, 0.7661, 0.4997, 0.7661, 0.4988, 1.0, 0.47, 1.0, 0.205, 0.01443, 0.2482, 0.01018, 0.25, 0.04913, 0.2108, 0.05299, 0.05299, 0.2108, 0.06442, 0.1731, 0.08299, 0.1384, 0.1032, 0.1519, 0.07679, 0.2845, 0.05299, 0.2892, 0.04913, 0.25, 0.4375, 0.6211, 0.4688, 0.6211, 0.4684, 0.7661, 0.4378, 0.7661, 0.4378, 0.7661, 0.4684, 0.7661, 0.4675, 1.0, 0.4387, 1.0, 0.1599, 0.02774, 0.2014, 0.01514, 0.2108, 0.05299, 0.1731, 0.06442, 0.4062, 0.6211, 0.4375, 0.6211, 0.4372, 0.7661, 0.4066, 0.7661, 0.4066, 0.7661, 0.4372, 0.7661, 0.4363, 1.0, 0.4075, 1.0, 0.1183, 0.04959, 0.1566, 0.02913, 0.1731, 0.06442, 0.1384, 0.08299, 0.375, 0.6211, 0.4062, 0.6211, 0.4059, 0.7661, 0.3753, 0.7661, 0.3753, 0.7661, 0.4059, 0.7661, 0.405, 1.0, 0.3762, 1.0, 0.0817, 0.07914, 0.1153, 0.0516, 0.1384, 0.08299, 0.108, 0.108, 0.3438, 0.6211, 0.375, 0.6211, 0.3747, 0.7661, 0.3441, 0.7661, 0.3441, 0.7661, 0.3747, 0.7661, 0.3738, 1.0, 0.345, 1.0, 0.0516, 0.1153, 0.07914, 0.0817, 0.108, 0.108, 0.08299, 0.1384, 0.3616, 0.417, 0.3269, 0.4356, 0.2892, 0.447, 0.25, 0.4509, 0.2108, 0.447, 0.1731, 0.4356, 0.1824, 0.4132, 0.3481, 0.3968, 0.3125, 0.6211, 0.3438, 0.6211, 0.3434, 0.7661, 0.3128, 0.7661, 0.3128, 0.7661, 0.3434, 0.7661, 0.3425, 1.0, 0.3137, 1.0, 0.02913, 0.1566, 0.04959, 0.1183, 0.08299, 0.1384, 0.06442, 0.1731, 0.2812, 0.6211, 0.3125, 0.6211, 0.3122, 0.7661, 0.2816, 0.7661, 0.2816, 0.7661, 0.3122, 0.7661, 0.3113, 1.0, 0.2825, 1.0, 0.01514, 0.2014, 0.02774, 0.1599, 0.06442, 0.1731, 0.05299, 0.2108, 0.25, 0.6211, 0.2812, 0.6211, 0.2809, 0.7661, 0.2503, 0.7661, 0.2503, 0.7661, 0.2809, 0.7661, 0.28, 1.0, 0.2512, 1.0, 0.01018, 0.2482, 0.01443, 0.205, 0.05299, 0.2108, 0.04913, 0.25, 0.2188, 0.6211, 0.25, 0.6211, 0.2497, 0.7661, 0.2191, 0.7661, 0.2191, 0.7661, 0.2497, 0.7661, 0.2488, 1.0, 0.22, 1.0, 0.01443, 0.295, 0.01018, 0.2518, 0.04913, 0.25, 0.05299, 0.2892, 0.1731, 0.4356, 0.1384, 0.417, 0.108, 0.392, 0.08299, 0.3616, 0.06442, 0.3269, 0.08684, 0.3176, 0.2155, 0.4232, 0.2108, 0.447, 0.1875, 0.6211, 0.2188, 0.6211, 0.2184, 0.7661, 0.1878, 0.7661, 0.1878, 0.7661, 0.2184, 0.7661, 0.2175, 1.0, 0.1887, 1.0, 0.02774, 0.3401, 0.01514, 0.2986, 0.05299, 0.2892, 0.06442, 0.3269, 0.1562, 0.6211, 0.1875, 0.6211, 0.1872, 0.7661, 0.1566, 0.7661, 0.1566, 0.7661, 0.1872, 0.7661, 0.1863, 1.0, 0.1575, 1.0, 0.04959, 0.3817, 0.02913, 0.3434, 0.06442, 0.3269, 0.08299, 0.3616, 0.125, 0.6211, 0.1562, 0.6211, 0.1559, 0.7661, 0.1253, 0.7661, 0.1253, 0.7661, 0.1559, 0.7661, 0.155, 1.0, 0.1262, 1.0, 0.07914, 0.4183, 0.0516, 0.3847, 0.08299, 0.3616, 0.108, 0.392, 0.09375, 0.6211, 0.125, 0.6211, 0.1247, 0.7661, 0.09406, 0.7661, 0.09406, 0.7661, 0.1247, 0.7661, 0.1238, 1.0, 0.09496, 1.0, 0.1153, 0.4484, 0.0817, 0.4209, 0.108, 0.392, 0.1384, 0.417, 0.2892, 0.05299, 0.3269, 0.06442, 0.3616, 0.08299, 0.392, 0.108, 0.417, 0.1384, 0.3968, 0.1519, 0.2845, 0.07679, 0.0625, 0.6211, 0.09375, 0.6211, 0.09344, 0.7661, 0.06281, 0.7661, 0.06281, 0.7661, 0.09344, 0.7661, 0.09254, 1.0, 0.06371, 1.0, 0.1566, 0.4709, 0.1183, 0.4504, 0.1384, 0.417, 0.1731, 0.4356, 0.03125, 0.6211, 0.0625, 0.6211, 0.06219, 0.7661, 0.03156, 0.7661, 0.03156, 0.7661, 0.06219, 0.7661, 0.06129, 1.0, 0.03246, 1.0, 0.2014, 0.4849, 0.1599, 0.4723, 0.1731, 0.4356, 0.2108, 0.447, 0.0, 0.6211, 0.03125, 0.6211, 0.03094, 0.7661, 0.0003142, 0.7661, 0.0003142, 0.7661, 0.03094, 0.7661, 0.03004, 1.0, 0.001209, 1.0, 0.2482, 0.4898, 0.205, 0.4856, 0.2108, 0.447, 0.25, 0.4509, 0.3481, 0.3968, 0.2155, 0.4232, 0.08684, 0.3176, 0.08684, 0.1824, 0.25, 0.07339, 0.3749, 0.1251, 0.4132, 0.3176, 0.625, 0.5, 0.875, 0.5, 0.875, 0.75, 0.625, 0.75, 0.6134, 0.7616, 0.6134, 0.9884, 0.6134, 0.9884, 0.6134, 0.7616, 0.375, 0.0, 0.625, 0.0, 0.625, 0.25, 0.375, 0.25, 0.125, 0.5, 0.375, 0.5, 0.375, 0.75, 0.125, 0.75, 0.375, 0.5, 0.625, 0.5, 0.625, 0.75, 0.375, 0.75, 0.375, 0.25, 0.625, 0.25, 0.625, 0.5, 0.375, 0.5, 0.3866, 0.9884, 0.6134, 0.9884, 0.625, 1.0, 0.375, 1.0, 0.3866, 0.7616, 0.3866, 0.9884, 0.375, 1.0, 0.375, 0.75, 0.625, 0.75, 0.625, 1.0, 0.6134, 0.9884, 0.6134, 0.7616, 0.3269, 0.06442, 0.3616, 0.08299, 0.392, 0.108, 0.3749, 0.1251, 0.25, 0.07339, 0.25, 0.04913, 0.2892, 0.05299, 0.3866, 0.7616, 0.6134, 0.7616, 0.6134, 0.9884, 0.3866, 0.9884, 0.6134, 0.9884, 0.3866, 0.9884, 0.3866, 0.9884, 0.6134, 0.9884, 0.3866, 0.9884, 0.3866, 0.7616, 0.3866, 0.7616, 0.3866, 0.9884, 0.3866, 0.7616, 0.6134, 0.7616, 0.6134, 0.7616, 0.3866, 0.7616, 0.0, 0.0, 1.0, 0.0, 1.0, 1.0, 0.0, 1.0, 0.0, 0.0, 0.0, 1.0, 1.0, 1.0, 1.0, 0.0, 0.0, 0.0, 0.0, 1.0, 0.0, 1.0, 0.0, 0.0, 1.0, 0.0, 0.0, 0.0, 0.0, 0.0, 1.0, 0.0, 1.0, 1.0, 1.0, 0.0, 1.0, 0.0, 1.0, 1.0, 0.0, 1.0, 1.0, 1.0, 1.0, 1.0, 0.0, 1.0, 0.0, 0.0, 1.0, 0.0, 1.0, 1.0, 0.0, 1.0, 0.0, 0.0, 0.0, 1.0, 1.0, 1.0, 1.0, 0.0, 0.0, 0.0, 0.0, 1.0, 0.0, 1.0, 0.0, 0.0, 1.0, 0.0, 0.0, 0.0, 0.0, 0.0, 1.0, 0.0, 1.0, 1.0, 1.0, 0.0, 1.0, 0.0, 1.0, 1.0, 0.0, 1.0, 1.0, 1.0, 1.0, 1.0, 0.0, 1.0, 0.0, 0.0, 1.0, 0.0, 1.0, 1.0, 0.0, 1.0, 0.0, 0.0, 0.0, 1.0, 1.0, 1.0, 1.0, 0.0, 0.0, 0.0, 0.0, 1.0, 0.0, 1.0, 0.0, 0.0, 1.0, 0.0, 0.0, 0.0, 0.0, 0.0, 1.0, 0.0, 1.0, 1.0, 1.0, 0.0, 1.0, 0.0, 1.0, 1.0, 0.0, 1.0, 1.0, 1.0, 1.0, 1.0, 0.0, 1.0, 0.0, 0.0, 1.0, 0.0, 1.0, 1.0, 0.0, 1.0, 0.0, 0.0, 0.0, 1.0, 1.0, 1.0, 1.0, 0.0, 0.0, 0.0, 0.0, 1.0, 0.0, 1.0, 0.0, 0.0, 1.0, 0.0, 0.0, 0.0, 0.0, 0.0, 1.0, 0.0, 1.0, 1.0, 1.0, 0.0, 1.0, 0.0, 1.0, 1.0, 0.0, 1.0, 1.0, 1.0, 1.0, 1.0, 0.0, 1.0, 0.0, 0.0, 1.0, 0.0, 1.0, 1.0, 0.0, 1.0, 0.0, 0.0, 0.0, 1.0, 1.0, 1.0, 1.0, 0.0, 0.0, 0.0, 0.0, 1.0, 0.0, 1.0, 0.0, 0.0, 1.0, 0.0, 0.0, 0.0, 0.0, 0.0, 1.0, 0.0, 1.0, 1.0, 1.0, 0.0, 1.0, 0.0, 1.0, 1.0, 0.0, 1.0, 1.0, 1.0, 1.0, 1.0, 0.0, 1.0, 0.0, 0.0, 1.0, 0.0, 1.0, 1.0, 0.0, 1.0, 0.0, 0.0, 0.0, 1.0, 1.0, 1.0, 1.0, 0.0, 0.0, 0.0, 0.0, 1.0, 0.0, 1.0, 0.0, 0.0, 1.0, 0.0, 0.0, 0.0, 0.0, 0.0, 1.0, 0.0, 1.0, 1.0, 1.0, 0.0, 1.0, 0.0, 1.0, 1.0, 0.0, 1.0, 1.0, 1.0, 1.0, 1.0, 0.0, 1.0, 0.0, 0.0, 1.0, 0.0, 1.0, 1.0, 0.0, 1.0, 0.0, 0.0, 0.0, 1.0, 1.0, 1.0, 1.0, 0.0, 0.0, 0.0, 0.0, 1.0, 0.0, 1.0, 0.0, 0.0, 1.0, 0.0, 0.0, 0.0, 0.0, 0.0, 1.0, 0.0, 1.0, 1.0, 1.0, 0.0, 1.0, 0.0, 1.0, 1.0, 0.0, 1.0, 1.0, 1.0, 1.0, 1.0, 0.0, 1.0, 0.0, 0.0, 1.0, 0.0, 1.0, 1.0, 0.0, 1.0, 0.0, 0.0, 0.0, 1.0, 1.0, 1.0, 1.0, 0.0, 0.0, 0.0, 0.0, 1.0, 0.0, 1.0, 0.0, 0.0, 1.0, 0.0, 0.0, 0.0, 0.0, 0.0, 1.0, 0.0, 1.0, 1.0, 1.0, 0.0, 1.0, 0.0, 1.0, 1.0, 0.0, 1.0, 1.0, 1.0, 1.0, 1.0, 0.0, 1.0, 0.0, 0.0, 1.0, 0.0, 1.0, 1.0, 0.0, 1.0, 0.0, 0.0, 0.0, 1.0, 1.0, 1.0, 1.0, 0.0, 0.0, 0.0, 0.0, 1.0, 0.0, 1.0, 0.0, 0.0, 1.0, 0.0, 0.0, 0.0, 0.0, 0.0, 1.0, 0.0, 1.0, 1.0, 1.0, 0.0, 1.0, 0.0, 1.0, 1.0, 0.0, 1.0, 1.0, 1.0, 1.0, 1.0, 0.0, 1.0, 0.0, 0.0, 1.0, 0.0, 1.0, 1.0, 0.0, 1.0, 0.0, 0.0, 0.0, 1.0, 1.0, 1.0, 1.0, 0.0, 0.0, 0.0, 0.0, 1.0, 0.0, 1.0, 0.0, 0.0, 1.0, 0.0, 0.0, 0.0, 0.0, 0.0, 1.0, 0.0, 1.0, 1.0, 1.0, 0.0, 1.0, 0.0, 1.0, 1.0, 0.0, 1.0, 1.0, 1.0, 1.0, 1.0, 0.0, 1.0, 0.0, 0.0, 1.0, 0.0, 1.0, 1.0, 0.0, 1.0, 0.0, 0.0, 0.0, 1.0, 1.0, 1.0, 1.0, 0.0, 0.0, 0.0, 0.0, 1.0, 0.0, 1.0, 0.0, 0.0, 1.0, 0.0, 0.0, 0.0, 0.0, 0.0, 1.0, 0.0, 1.0, 1.0, 1.0, 0.0, 1.0, 0.0, 1.0, 1.0, 0.0, 1.0, 1.0, 1.0, 1.0, 1.0, 0.0, 1.0, 0.0, 0.0, 1.0, 0.0, 1.0, 1.0, 0.0, 1.0, 0.0, 0.0, 0.0, 1.0, 1.0, 1.0, 1.0, 0.0, 0.0, 0.0, 0.0, 1.0, 0.0, 1.0, 0.0, 0.0, 1.0, 0.0, 0.0, 0.0, 0.0, 0.0, 1.0, 0.0, 1.0, 1.0, 1.0, 0.0, 1.0, 0.0, 1.0, 1.0, 0.0, 1.0, 1.0, 1.0, 1.0, 1.0, 0.0, 1.0, 0.0, 0.0, 1.0, 0.0, 1.0, 1.0, 0.0, 1.0, 0.0, 0.0, 0.0, 1.0, 1.0, 1.0, 1.0, 0.0, 0.0, 0.0, 0.0, 1.0, 0.0, 1.0, 0.0, 0.0, 1.0, 0.0, 0.0, 0.0, 0.0, 0.0, 1.0, 0.0, 1.0, 1.0, 1.0, 0.0, 1.0, 0.0, 1.0, 1.0, 0.0, 1.0, 1.0, 1.0, 1.0, 1.0, 0.0, 1.0, 0.0, 0.0, 1.0, 0.0, 1.0, 1.0, 0.0, 1.0, 0.0, 0.0, 0.0, 1.0, 1.0, 1.0, 1.0, 0.0, 0.0, 0.0, 0.0, 1.0, 0.0, 1.0, 0.0, 0.0, 1.0, 0.0, 0.0, 0.0, 0.0, 0.0, 1.0, 0.0, 1.0, 1.0, 1.0, 0.0, 1.0, 0.0, 1.0, 1.0, 0.0, 1.0, 1.0, 1.0, 1.0, 1.0, 0.0, 1.0])
me_cylinder.materials.append(mat_material)
me_cylinder.update()

# ---- objects
ob_cylinder = bpy.data.objects.new('Cylinder', me_cylinder)

# ---- transforms, parenting, visibility, modifiers, constraints
ob_cylinder.location = (0.008686, -0.0114, 0.283)
ob_cylinder.rotation_euler = (1.571, -1.571, 0.0)
ob_cylinder.scale = (0.145, 0.145, 0.145)

# ---- collection membership
scene.collection.objects.link(ob_cylinder)

# ---- scene / render settings (as saved in the file)
scene.frame_start = 1; scene.frame_end = 250; scene.frame_set(1)
scene.render.engine = 'BLENDER_EEVEE_NEXT'
bpy.context.view_layer.update()

# ---- added for rendering (the .blend has no active camera and no usable light): camera, sun
cam_auto = bpy.data.cameras.new('AutoCamera')
cam_auto.lens = 50.0
cam_auto.sensor_width = 36.0
cam_auto.clip_end = 1000.0
ob_auto_camera = bpy.data.objects.new('AutoCamera', cam_auto)
scene.collection.objects.link(ob_auto_camera)
ob_auto_camera.location = (0.525009, -0.462812, 0.448874)
ob_auto_camera.rotation_euler = (1.09748, -7.21219e-08, 0.694738)
scene.camera = ob_auto_camera
light_auto_sun = bpy.data.lights.new('AutoSun', 'SUN')
light_auto_sun.energy = 3.0
light_auto_sun.angle = 0.0523599
ob_auto_sun = bpy.data.objects.new('AutoSun', light_auto_sun)
scene.collection.objects.link(ob_auto_sun)
ob_auto_sun.rotation_euler = (0.872665, 0.174533, 0.523599)
bpy.context.view_layer.update()
